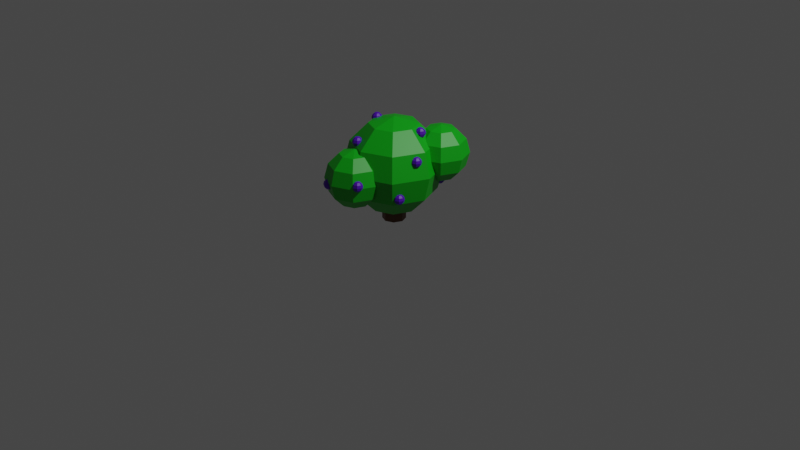 # Source: low_poly_blue_berry_bush_1.blend  (saved by Blender 3.3.6; exported with 4.5.12 LTS)
import bpy
from mathutils import Matrix  # noqa: F401  (used for matrix-valued properties, if any)

bpy.ops.wm.read_factory_settings(use_empty=True)
scene = bpy.context.scene
scene.name = 'Scene'

# ---- collections
col_collection = bpy.data.collections.new('Collection'); scene.collection.children.link(col_collection)

# ---- materials (node trees are filled in below, after node groups)
mat_berry_blue = bpy.data.materials.new('berry blue')
mat_berry_blue.use_transparent_shadow = False
mat_brown_wood = bpy.data.materials.new('Brown/wood')
mat_brown_wood.use_transparent_shadow = False
mat_bush_green = bpy.data.materials.new('Bush green')
mat_bush_green.use_transparent_shadow = False

# ---- material node trees
mat_berry_blue.use_nodes = True; mat_berry_blue.node_tree.nodes.clear()
_N = mat_berry_blue.node_tree.nodes; _L = mat_berry_blue.node_tree.links
n0 = _N.new('ShaderNodeBsdfPrincipled'); n0.name = 'Principled BSDF'; n0.location = (10, 300)
n0.distribution = 'GGX'
n0.subsurface_method = 'RANDOM_WALK_SKIN'
n0.inputs[0].default_value = (0.08381, 0.0, 0.4564, 1.0)
n0.inputs[3].default_value = 1.45
n0.inputs[27].default_value = (0.0, 0.0, 0.0, 1.0)
n0.inputs[28].default_value = 1.0
n1 = _N.new('ShaderNodeOutputMaterial'); n1.name = 'Material Output'; n1.location = (300, 300)
_L.new(n0.outputs[0], n1.inputs[0])
n1.is_active_output = True
mat_brown_wood.use_nodes = True; mat_brown_wood.node_tree.nodes.clear()
_N = mat_brown_wood.node_tree.nodes; _L = mat_brown_wood.node_tree.links
n0 = _N.new('ShaderNodeBsdfPrincipled'); n0.name = 'Principled BSDF'; n0.location = (10, 300)
n0.distribution = 'GGX'
n0.subsurface_method = 'RANDOM_WALK_SKIN'
n0.inputs[0].default_value = (0.09905, 0.02836, 0.001388, 1.0)
n0.inputs[3].default_value = 1.45
n0.inputs[27].default_value = (0.0, 0.0, 0.0, 1.0)
n0.inputs[28].default_value = 1.0
n1 = _N.new('ShaderNodeOutputMaterial'); n1.name = 'Material Output'; n1.location = (300, 300)
_L.new(n0.outputs[0], n1.inputs[0])
n1.is_active_output = True
mat_bush_green.use_nodes = True; mat_bush_green.node_tree.nodes.clear()
_N = mat_bush_green.node_tree.nodes; _L = mat_bush_green.node_tree.links
n0 = _N.new('ShaderNodeBsdfPrincipled'); n0.name = 'Principled BSDF'; n0.location = (10, 300)
n0.distribution = 'GGX'
n0.subsurface_method = 'RANDOM_WALK_SKIN'
n0.inputs[0].default_value = (0.0, 0.4116, 0.004739, 1.0)
n0.inputs[3].default_value = 1.45
n0.inputs[27].default_value = (0.0, 0.0, 0.0, 1.0)
n0.inputs[28].default_value = 1.0
n1 = _N.new('ShaderNodeOutputMaterial'); n1.name = 'Material Output'; n1.location = (300, 300)
_L.new(n0.outputs[0], n1.inputs[0])
n1.is_active_output = True

# ---- world
world_world = bpy.data.worlds.new('World'); scene.world = world_world
world_world.use_nodes = True; world_world.node_tree.nodes.clear()
_N = world_world.node_tree.nodes; _L = world_world.node_tree.links
n0 = _N.new('ShaderNodeOutputWorld'); n0.name = 'World Output'; n0.location = (300, 300)
n1 = _N.new('ShaderNodeBackground'); n1.name = 'Background'; n1.location = (10, 300)
n1.inputs[0].default_value = (0.05088, 0.05088, 0.05088, 1.0)
_L.new(n1.outputs[0], n0.inputs[0])
n0.is_active_output = True
world_world.color = (0.05088, 0.05088, 0.05088)
world_world.use_sun_shadow = False
world_world.sun_shadow_jitter_overblur = 0.0

# ---- cameras
cam_camera = bpy.data.cameras.new('Camera')
cam_camera.clip_end = 100.0
cam_camera.ortho_scale = 7.314

# ---- lights
light_light = bpy.data.lights.new('Light', 'POINT')
light_light.transmission_factor = 0.0
light_light.energy = 1000.0
light_light.shadow_soft_size = 0.1
light_light.shadow_maximum_resolution = 0.006
light_light.use_absolute_resolution = True

# ---- meshes
me_sphere_003 = bpy.data.meshes.new('Sphere.003')
me_sphere_003.from_pydata([(0.3536, 0.3536, 0.866), (0.6124, 0.6124, 0.5), (0.7071, 0.7071, 0.0), (0.6124, 0.6124, -0.5), (0.3536, 0.3536, -0.866), (0.5, 0.0, 0.866), (0.866, 0.0, 0.5), (1.0, 0.0, 0.0), (0.866, 0.0, -0.5), (0.5, 0.0, -0.866), (0.3536, -0.3536, 0.866), (0.6124, -0.6124, 0.5), (0.7071, -0.7071, 0.0), (0.6124, -0.6124, -0.5), (0.3536, -0.3536, -0.866), (0.0, -0.5, 0.866), (0.0, -0.866, 0.5), (0.0, -1.0, 0.0), (0.0, -0.866, -0.5), (0.0, -0.5, -0.866), (0.0, 0.0, 1.0), (-0.3536, -0.3536, 0.866), (-0.6124, -0.6124, 0.5), (-0.7071, -0.7071, 0.0), (-0.6124, -0.6124, -0.5), (-0.3536, -0.3536, -0.866), (0.0, 0.0, -1.0), (-0.5, 0.0, 0.866), (-0.866, 0.0, 0.5), (-1.0, 0.0, 0.0), (-0.866, 0.0, -0.5), (-0.5, 0.0, -0.866), (-0.3536, 0.3536, 0.866), (-0.6124, 0.6124, 0.5), (-0.7071, 0.7071, 0.0), (-0.6124, 0.6124, -0.5), (-0.3536, 0.3536, -0.866), (0.0, 0.5, 0.866), (0.0, 0.866, 0.5), (0.0, 1.0, 0.0), (0.0, 0.866, -0.5), (0.0, 0.5, -0.866), (8.459, 3.46, -9.144), (8.459, 3.46, -0.3547), (10.01, 2.817, -9.144), (10.01, 2.817, -0.3547), (10.66, 1.263, -9.144), (10.66, 1.263, -0.3547), (10.01, -0.2908, -9.144), (10.01, -0.2908, -0.3547), (8.459, -0.9344, -9.144), (8.459, -0.9344, -0.3547), (6.905, -0.2908, -9.144), (6.905, -0.2908, -0.3547), (6.262, 1.263, -9.144), (6.262, 1.263, -0.3547), (6.905, 2.817, -9.144), (6.905, 2.817, -0.3547), (11.7, 4.5, 9.488), (14.06, 6.869, 6.137), (14.93, 7.736, 1.56), (14.06, 6.869, -3.017), (11.7, 4.5, -6.368), (13.04, 1.263, 9.488), (16.39, 1.263, 6.137), (17.61, 1.263, 1.56), (16.39, 1.263, -3.017), (13.04, 1.263, -6.368), (11.7, -1.974, 9.488), (14.06, -4.343, 6.137), (14.93, -5.21, 1.56), (14.06, -4.343, -3.017), (11.7, -1.974, -6.368), (8.459, -3.314, 9.488), (8.459, -6.665, 6.137), (8.459, -7.891, 1.56), (8.459, -6.665, -3.017), (8.459, -3.314, -6.368), (8.459, 1.263, 10.71), (5.222, -1.974, 9.488), (2.853, -4.343, 6.137), (1.986, -5.21, 1.56), (2.853, -4.343, -3.017), (5.222, -1.974, -6.368), (8.459, 1.263, -7.594), (3.882, 1.263, 9.488), (0.531, 1.263, 6.137), (-0.6954, 1.263, 1.56), (0.531, 1.263, -3.017), (3.882, 1.263, -6.368), (5.222, 4.5, 9.488), (2.853, 6.869, 6.137), (1.986, 7.736, 1.56), (2.853, 6.869, -3.017), (5.222, 4.5, -6.368), (8.459, 5.84, 9.488), (8.459, 9.191, 6.137), (8.459, 10.42, 1.56), (8.459, 9.191, -3.017), (8.459, 5.84, -6.368), (5.412, 8.369, 5.966), (5.671, 8.627, 5.6), (5.766, 8.722, 5.1), (5.671, 8.627, 4.6), (5.412, 8.369, 4.234), (5.559, 8.015, 5.966), (5.925, 8.015, 5.6), (6.059, 8.015, 5.1), (5.925, 8.015, 4.6), (5.559, 8.015, 4.234), (5.412, 7.661, 5.966), (5.671, 7.403, 5.6), (5.766, 7.308, 5.1), (5.671, 7.403, 4.6), (5.412, 7.661, 4.234), (5.059, 7.515, 5.966), (5.059, 7.149, 5.6), (5.059, 7.015, 5.1), (5.059, 7.149, 4.6), (5.059, 7.515, 4.234), (5.059, 8.015, 6.1), (4.705, 7.661, 5.966), (4.447, 7.403, 5.6), (4.352, 7.308, 5.1), (4.447, 7.403, 4.6), (4.705, 7.661, 4.234), (5.059, 8.015, 4.1), (4.559, 8.015, 5.966), (4.193, 8.015, 5.6), (4.059, 8.015, 5.1), (4.193, 8.015, 4.6), (4.559, 8.015, 4.234), (4.705, 8.369, 5.966), (4.447, 8.627, 5.6), (4.352, 8.722, 5.1), (4.447, 8.627, 4.6), (4.705, 8.369, 4.234), (5.059, 8.515, 5.966), (5.059, 8.881, 5.6), (5.059, 9.015, 5.1), (5.059, 8.881, 4.6), (5.059, 8.515, 4.234), (6.144, -4.635, 7.678), (6.403, -4.376, 7.312), (6.498, -4.282, 6.812), (6.403, -4.376, 6.312), (6.144, -4.635, 5.946), (6.291, -4.989, 7.678), (6.657, -4.989, 7.312), (6.791, -4.989, 6.812), (6.657, -4.989, 6.312), (6.291, -4.989, 5.946), (6.144, -5.342, 7.678), (6.403, -5.601, 7.312), (6.498, -5.696, 6.812), (6.403, -5.601, 6.312), (6.144, -5.342, 5.946), (5.791, -5.489, 7.678), (5.791, -5.855, 7.312), (5.791, -5.989, 6.812), (5.791, -5.855, 6.312), (5.791, -5.489, 5.946), (5.791, -4.989, 7.812), (5.437, -5.342, 7.678), (5.178, -5.601, 7.312), (5.084, -5.696, 6.812), (5.178, -5.601, 6.312), (5.437, -5.342, 5.946), (5.791, -4.989, 5.812), (5.291, -4.989, 7.678), (4.925, -4.989, 7.312), (4.791, -4.989, 6.812), (4.925, -4.989, 6.312), (5.291, -4.989, 5.946), (5.437, -4.635, 7.678), (5.178, -4.376, 7.312), (5.084, -4.282, 6.812), (5.178, -4.376, 6.312), (5.437, -4.635, 5.946), (5.791, -4.489, 7.678), (5.791, -4.123, 7.312), (5.791, -3.989, 6.812), (5.791, -4.123, 6.312), (5.791, -4.489, 5.946), (4.719, 1.319, 10.3), (4.978, 1.578, 9.932), (5.073, 1.673, 9.432), (4.978, 1.578, 8.932), (4.719, 1.319, 8.566), (4.865, 0.9656, 10.3), (5.232, 0.9656, 9.932), (5.365, 0.9656, 9.432), (5.232, 0.9656, 8.932), (4.865, 0.9656, 8.566), (4.719, 0.6121, 10.3), (4.978, 0.3532, 9.932), (5.073, 0.2585, 9.432), (4.978, 0.3532, 8.932), (4.719, 0.6121, 8.566), (4.365, 0.4656, 10.3), (4.365, 0.09959, 9.932), (4.365, -0.03438, 9.432), (4.365, 0.09959, 8.932), (4.365, 0.4656, 8.566), (4.365, 0.9656, 10.43), (4.012, 0.6121, 10.3), (3.753, 0.3532, 9.932), (3.658, 0.2585, 9.432), (3.753, 0.3532, 8.932), (4.012, 0.6121, 8.566), (4.365, 0.9656, 8.432), (3.865, 0.9656, 10.3), (3.499, 0.9656, 9.932), (3.365, 0.9656, 9.432), (3.499, 0.9656, 8.932), (3.865, 0.9656, 8.566), (4.012, 1.319, 10.3), (3.753, 1.578, 9.932), (3.658, 1.673, 9.432), (3.753, 1.578, 8.932), (4.012, 1.319, 8.566), (4.365, 1.466, 10.3), (4.365, 1.832, 9.932), (4.365, 1.966, 9.432), (4.365, 1.832, 8.932), (4.365, 1.466, 8.566), (16.25, -0.004738, 5.567), (16.51, 0.2541, 5.201), (16.61, 0.3488, 4.701), (16.51, 0.2541, 4.201), (16.25, -0.004738, 3.835), (16.4, -0.3583, 5.567), (16.76, -0.3583, 5.201), (16.9, -0.3583, 4.701), (16.76, -0.3583, 4.201), (16.4, -0.3583, 3.835), (16.25, -0.7118, 5.567), (16.51, -0.9707, 5.201), (16.61, -1.065, 4.701), (16.51, -0.9707, 4.201), (16.25, -0.7118, 3.835), (15.9, -0.8583, 5.567), (15.9, -1.224, 5.201), (15.9, -1.358, 4.701), (15.9, -1.224, 4.201), (15.9, -0.8583, 3.835), (15.9, -0.3583, 5.701), (15.55, -0.7118, 5.567), (15.29, -0.9707, 5.201), (15.19, -1.065, 4.701), (15.29, -0.9707, 4.201), (15.55, -0.7118, 3.835), (15.9, -0.3583, 3.701), (15.4, -0.3583, 5.567), (15.03, -0.3583, 5.201), (14.9, -0.3583, 4.701), (15.03, -0.3583, 4.201), (15.4, -0.3583, 3.835), (15.55, -0.004738, 5.567), (15.29, 0.2541, 5.201), (15.19, 0.3488, 4.701), (15.29, 0.2541, 4.201), (15.55, -0.004738, 3.835), (15.9, 0.1417, 5.567), (15.9, 0.5077, 5.201), (15.9, 0.6417, 4.701), (15.9, 0.5077, 4.201), (15.9, 0.1417, 3.835), (10.98, -9.034, 1.958), (11.24, -8.775, 1.592), (11.34, -8.68, 1.092), (11.24, -8.775, 0.5918), (10.98, -9.034, 0.2257), (11.13, -9.387, 1.958), (11.49, -9.387, 1.592), (11.63, -9.387, 1.092), (11.49, -9.387, 0.5918), (11.13, -9.387, 0.2257), (10.98, -9.741, 1.958), (11.24, -10.0, 1.592), (11.34, -10.09, 1.092), (11.24, -10.0, 0.5918), (10.98, -9.741, 0.2257), (10.63, -9.887, 1.958), (10.63, -10.25, 1.592), (10.63, -10.39, 1.092), (10.63, -10.25, 0.5918), (10.63, -9.887, 0.2257), (10.63, -9.387, 2.092), (10.28, -9.741, 1.958), (10.02, -10.0, 1.592), (9.922, -10.09, 1.092), (10.02, -10.0, 0.5918), (10.28, -9.741, 0.2257), (10.63, -9.387, 0.09175), (10.13, -9.387, 1.958), (9.763, -9.387, 1.592), (9.629, -9.387, 1.092), (9.763, -9.387, 0.5918), (10.13, -9.387, 0.2257), (10.28, -9.034, 1.958), (10.02, -8.775, 1.592), (9.922, -8.68, 1.092), (10.02, -8.775, 0.5918), (10.28, -9.034, 0.2257), (10.63, -8.887, 1.958), (10.63, -8.521, 1.592), (10.63, -8.387, 1.092), (10.63, -8.521, 0.5918), (10.63, -8.887, 0.2257), (14.16, 7.992, -0.5871), (14.42, 8.25, -0.9531), (14.52, 8.345, -1.453), (14.42, 8.25, -1.953), (14.16, 7.992, -2.319), (14.31, 7.638, -0.5871), (14.67, 7.638, -0.9531), (14.81, 7.638, -1.453), (14.67, 7.638, -1.953), (14.31, 7.638, -2.319), (14.16, 7.284, -0.5871), (14.42, 7.026, -0.9531), (14.52, 6.931, -1.453), (14.42, 7.026, -1.953), (14.16, 7.284, -2.319), (13.81, 7.138, -0.5871), (13.81, 6.772, -0.9531), (13.81, 6.638, -1.453), (13.81, 6.772, -1.953), (13.81, 7.138, -2.319), (13.81, 7.638, -0.4531), (13.46, 7.284, -0.5871), (13.2, 7.026, -0.9531), (13.1, 6.931, -1.453), (13.2, 7.026, -1.953), (13.46, 7.284, -2.319), (13.81, 7.638, -2.453), (13.31, 7.638, -0.5871), (12.94, 7.638, -0.9531), (12.81, 7.638, -1.453), (12.94, 7.638, -1.953), (13.31, 7.638, -2.319), (13.46, 7.992, -0.5871), (13.2, 8.25, -0.9531), (13.1, 8.345, -1.453), (13.2, 8.25, -1.953), (13.46, 7.992, -2.319), (13.81, 8.138, -0.5871), (13.81, 8.504, -0.9531), (13.81, 8.638, -1.453), (13.81, 8.504, -1.953), (13.81, 8.138, -2.319), (15.53, 12.38, 4.901), (15.79, 12.64, 4.535), (15.88, 12.74, 4.035), (15.79, 12.64, 3.535), (15.53, 12.38, 3.169), (15.67, 12.03, 4.901), (16.04, 12.03, 4.535), (16.17, 12.03, 4.035), (16.04, 12.03, 3.535), (15.67, 12.03, 3.169), (15.53, 11.67, 4.901), (15.79, 11.42, 4.535), (15.88, 11.32, 4.035), (15.79, 11.42, 3.535), (15.53, 11.67, 3.169), (15.17, 11.53, 4.901), (15.17, 11.16, 4.535), (15.17, 11.03, 4.035), (15.17, 11.16, 3.535), (15.17, 11.53, 3.169), (15.17, 12.03, 5.035), (14.82, 11.67, 4.901), (14.56, 11.42, 4.535), (14.47, 11.32, 4.035), (14.56, 11.42, 3.535), (14.82, 11.67, 3.169), (15.17, 12.03, 3.035), (14.67, 12.03, 4.901), (14.31, 12.03, 4.535), (14.17, 12.03, 4.035), (14.31, 12.03, 3.535), (14.67, 12.03, 3.169), (14.82, 12.38, 4.901), (14.56, 12.64, 4.535), (14.47, 12.74, 4.035), (14.56, 12.64, 3.535), (14.82, 12.38, 3.169), (15.17, 12.53, 4.901), (15.17, 12.89, 4.535), (15.17, 13.03, 4.035), (15.17, 12.89, 3.535), (15.17, 12.53, 3.169), (13.77, 3.337, 9.426), (14.03, 3.596, 9.06), (14.13, 3.691, 8.56), (14.03, 3.596, 8.06), (13.77, 3.337, 7.694), (13.92, 2.984, 9.426), (14.29, 2.984, 9.06), (14.42, 2.984, 8.56), (14.29, 2.984, 8.06), (13.92, 2.984, 7.694), (13.77, 2.63, 9.426), (14.03, 2.371, 9.06), (14.13, 2.277, 8.56), (14.03, 2.371, 8.06), (13.77, 2.63, 7.694), (13.42, 2.484, 9.426), (13.42, 2.118, 9.06), (13.42, 1.984, 8.56), (13.42, 2.118, 8.06), (13.42, 2.484, 7.694), (13.42, 2.984, 9.56), (13.07, 2.63, 9.426), (12.81, 2.371, 9.06), (12.71, 2.277, 8.56), (12.81, 2.371, 8.06), (13.07, 2.63, 7.694), (13.42, 2.984, 7.56), (12.92, 2.984, 9.426), (12.55, 2.984, 9.06), (12.42, 2.984, 8.56), (12.55, 2.984, 8.06), (12.92, 2.984, 7.694), (13.07, 3.337, 9.426), (12.81, 3.596, 9.06), (12.71, 3.691, 8.56), (12.81, 3.596, 8.06), (13.07, 3.337, 7.694), (13.42, 3.484, 9.426), (13.42, 3.85, 9.06), (13.42, 3.984, 8.56), (13.42, 3.85, 8.06), (13.42, 3.484, 7.694), (4.677, -8.421, -4.103), (3.27, -9.827, -2.113), (2.755, -10.34, 0.604), (3.27, -9.827, 3.321), (4.677, -8.421, 5.311), (3.881, -6.499, -4.103), (1.891, -6.499, -2.113), (1.163, -6.499, 0.604), (1.891, -6.499, 3.321), (3.881, -6.499, 5.311), (4.677, -4.578, -4.103), (3.27, -3.171, -2.113), (2.755, -2.656, 0.604), (3.27, -3.171, 3.321), (4.677, -4.578, 5.311), (6.598, -3.782, -4.103), (6.598, -1.793, -2.113), (6.598, -1.065, 0.604), (6.598, -1.793, 3.321), (6.598, -3.782, 5.311), (6.598, -6.499, -4.831), (8.519, -4.578, -4.103), (9.926, -3.171, -2.113), (10.44, -2.656, 0.604), (9.926, -3.171, 3.321), (8.519, -4.578, 5.311), (6.598, -6.499, 6.039), (9.315, -6.499, -4.103), (11.3, -6.499, -2.113), (12.03, -6.499, 0.604), (11.3, -6.499, 3.321), (9.315, -6.499, 5.311), (8.519, -8.421, -4.103), (9.926, -9.827, -2.113), (10.44, -10.34, 0.604), (9.926, -9.827, 3.321), (8.519, -8.421, 5.311), (6.598, -9.217, -4.103), (6.598, -11.21, -2.113), (6.598, -11.93, 0.604), (6.598, -11.21, 3.321), (6.598, -9.217, 5.311), (12.41, 5.397, -0.6039), (11.05, 4.033, 1.325), (10.55, 3.533, 3.96), (11.05, 4.033, 6.595), (12.41, 5.397, 8.523), (11.64, 7.26, -0.6039), (9.711, 7.26, 1.325), (9.005, 7.26, 3.96), (9.711, 7.26, 6.595), (11.64, 7.26, 8.523), (12.41, 9.123, -0.6039), (11.05, 10.49, 1.325), (10.55, 10.99, 3.96), (11.05, 10.49, 6.595), (12.41, 9.123, 8.523), (14.27, 9.895, -0.6039), (14.27, 11.82, 1.325), (14.27, 12.53, 3.96), (14.27, 11.82, 6.595), (14.27, 9.895, 8.523), (14.27, 7.26, -1.31), (16.14, 9.123, -0.6039), (17.5, 10.49, 1.325), (18.0, 10.99, 3.96), (17.5, 10.49, 6.595), (16.14, 9.123, 8.523), (14.27, 7.26, 9.229), (16.91, 7.26, -0.6039), (18.84, 7.26, 1.325), (19.54, 7.26, 3.96), (18.84, 7.26, 6.595), (16.91, 7.26, 8.523), (16.14, 5.397, -0.6039), (17.5, 4.033, 1.325), (18.0, 3.533, 3.96), (17.5, 4.033, 6.595), (16.14, 5.397, 8.523), (14.27, 4.625, -0.6039), (14.27, 2.696, 1.325), (14.27, 1.99, 3.96), (14.27, 2.696, 6.595), (14.27, 4.625, 8.523), (-0.5557, 3.568, -4.378), (-1.692, 2.431, -2.771), (-2.108, 2.015, -0.5759), (-1.692, 2.431, 1.619), (-0.5557, 3.568, 3.226), (-1.199, 5.12, -4.378), (-2.805, 5.12, -2.771), (-3.394, 5.12, -0.5759), (-2.805, 5.12, 1.619), (-1.199, 5.12, 3.226), (-0.5557, 6.672, -4.378), (-1.692, 7.808, -2.771), (-2.108, 8.224, -0.5759), (-1.692, 7.808, 1.619), (-0.5557, 6.672, 3.226), (0.9964, 7.315, -4.378), (0.9964, 8.922, -2.771), (0.9964, 9.51, -0.5759), (0.9964, 8.922, 1.619), (0.9964, 7.315, 3.226), (0.9964, 5.12, -4.966), (2.549, 6.672, -4.378), (3.685, 7.808, -2.771), (4.101, 8.224, -0.5759), (3.685, 7.808, 1.619), (2.549, 6.672, 3.226), (0.9964, 5.12, 3.814), (3.191, 5.12, -4.378), (4.798, 5.12, -2.771), (5.386, 5.12, -0.5759), (4.798, 5.12, 1.619), (3.191, 5.12, 3.226), (2.549, 3.568, -4.378), (3.685, 2.431, -2.771), (4.101, 2.015, -0.5759), (3.685, 2.431, 1.619), (2.549, 3.568, 3.226), (0.9964, 2.925, -4.378), (0.9964, 1.318, -2.771), (0.9964, 0.7297, -0.5759), (0.9964, 1.318, 1.619), (0.9964, 2.925, 3.226), (-0.2807, 8.942, -1.069), (-0.02184, 9.201, -1.435), (0.07289, 9.295, -1.935), (-0.02184, 9.201, -2.435), (-0.2807, 8.942, -2.801), (-0.1342, 8.588, -1.069), (0.2318, 8.588, -1.435), (0.3658, 8.588, -1.935), (0.2318, 8.588, -2.435), (-0.1342, 8.588, -2.801), (-0.2807, 8.235, -1.069), (-0.02184, 7.976, -1.435), (0.07289, 7.881, -1.935), (-0.02184, 7.976, -2.435), (-0.2807, 8.235, -2.801), (-0.6342, 8.088, -1.069), (-0.6342, 7.722, -1.435), (-0.6342, 7.588, -1.935), (-0.6342, 7.722, -2.435), (-0.6342, 8.088, -2.801), (-0.6342, 8.588, -0.935), (-0.9878, 8.235, -1.069), (-1.247, 7.976, -1.435), (-1.341, 7.881, -1.935), (-1.247, 7.976, -2.435), (-0.9878, 8.235, -2.801), (-0.6342, 8.588, -2.935), (-1.134, 8.588, -1.069), (-1.5, 8.588, -1.435), (-1.634, 8.588, -1.935), (-1.5, 8.588, -2.435), (-1.134, 8.588, -2.801), (-0.9878, 8.942, -1.069), (-1.247, 9.201, -1.435), (-1.341, 9.295, -1.935), (-1.247, 9.201, -2.435), (-0.9878, 8.942, -2.801), (-0.6342, 9.088, -1.069), (-0.6342, 9.454, -1.435), (-0.6342, 9.588, -1.935), (-0.6342, 9.454, -2.435), (-0.6342, 9.088, -2.801), (4.749, -10.3, 0.81), (5.007, -10.04, 0.444), (5.102, -9.946, -0.05598), (5.007, -10.04, -0.556), (4.749, -10.3, -0.922), (4.895, -10.65, 0.81), (5.261, -10.65, 0.444), (5.395, -10.65, -0.05598), (5.261, -10.65, -0.556), (4.895, -10.65, -0.922), (4.749, -11.01, 0.81), (5.007, -11.27, 0.444), (5.102, -11.36, -0.05598), (5.007, -11.27, -0.556), (4.749, -11.01, -0.922), (4.395, -11.15, 0.81), (4.395, -11.52, 0.444), (4.395, -11.65, -0.05598), (4.395, -11.52, -0.556), (4.395, -11.15, -0.922), (4.395, -10.65, 0.944), (4.041, -11.01, 0.81), (3.783, -11.27, 0.444), (3.688, -11.36, -0.05598), (3.783, -11.27, -0.556), (4.041, -11.01, -0.922), (4.395, -10.65, -1.056), (3.895, -10.65, 0.81), (3.529, -10.65, 0.444), (3.395, -10.65, -0.05598), (3.529, -10.65, -0.556), (3.895, -10.65, -0.922), (4.041, -10.3, 0.81), (3.783, -10.04, 0.444), (3.688, -9.946, -0.05598), (3.783, -10.04, -0.556), (4.041, -10.3, -0.922), (4.395, -10.15, 0.81), (4.395, -9.787, 0.444), (4.395, -9.653, -0.05598), (4.395, -9.787, -0.556), (4.395, -10.15, -0.922), (15.22, -3.127, -0.9206), (15.48, -2.868, -1.287), (15.57, -2.774, -1.787), (15.48, -2.868, -2.287), (15.22, -3.127, -2.653), (15.37, -3.481, -0.9206), (15.73, -3.481, -1.287), (15.87, -3.481, -1.787), (15.73, -3.481, -2.287), (15.37, -3.481, -2.653), (15.22, -3.834, -0.9206), (15.48, -4.093, -1.287), (15.57, -4.188, -1.787), (15.48, -4.093, -2.287), (15.22, -3.834, -2.653), (14.87, -3.981, -0.9206), (14.87, -4.347, -1.287), (14.87, -4.481, -1.787), (14.87, -4.347, -2.287), (14.87, -3.981, -2.653), (14.87, -3.481, -0.7866), (14.51, -3.834, -0.9206), (14.26, -4.093, -1.287), (14.16, -4.188, -1.787), (14.26, -4.093, -2.287), (14.51, -3.834, -2.653), (14.87, -3.481, -2.787), (14.37, -3.481, -0.9206), (14.0, -3.481, -1.287), (13.87, -3.481, -1.787), (14.0, -3.481, -2.287), (14.37, -3.481, -2.653), (14.51, -3.127, -0.9206), (14.26, -2.868, -1.287), (14.16, -2.774, -1.787), (14.26, -2.868, -2.287), (14.51, -3.127, -2.653), (14.87, -2.981, -0.9206), (14.87, -2.615, -1.287), (14.87, -2.481, -1.787), (14.87, -2.615, -2.287), (14.87, -2.981, -2.653)], [], [(41, 40, 3, 4), (39, 38, 1, 2), (37, 20, 0), (26, 41, 4), (40, 39, 2, 3), (38, 37, 0, 1), (26, 4, 9), (3, 2, 7, 8), (1, 0, 5, 6), (4, 3, 8, 9), (2, 1, 6, 7), (0, 20, 5), (26, 9, 14), (8, 7, 12, 13), (6, 5, 10, 11), (9, 8, 13, 14), (7, 6, 11, 12), (5, 20, 10), (26, 14, 19), (13, 12, 17, 18), (11, 10, 15, 16), (14, 13, 18, 19), (12, 11, 16, 17), (10, 20, 15), (18, 17, 23, 24), (16, 15, 21, 22), (19, 18, 24, 25), (17, 16, 22, 23), (15, 20, 21), (26, 19, 25), (22, 21, 27, 28), (25, 24, 30, 31), (23, 22, 28, 29), (21, 20, 27), (26, 25, 31), (24, 23, 29, 30), (31, 30, 35, 36), (29, 28, 33, 34), (27, 20, 32), (26, 31, 36), (30, 29, 34, 35), (28, 27, 32, 33), (36, 35, 40, 41), (34, 33, 38, 39), (32, 20, 37), (26, 36, 41), (35, 34, 39, 40), (33, 32, 37, 38), (42, 43, 45, 44), (44, 45, 47, 46), (46, 47, 49, 48), (48, 49, 51, 50), (50, 51, 53, 52), (52, 53, 55, 54), (45, 43, 57, 55, 53, 51, 49, 47), (54, 55, 57, 56), (56, 57, 43, 42), (42, 44, 46, 48, 50, 52, 54, 56), (99, 98, 61, 62), (97, 96, 59, 60), (95, 78, 58), (84, 99, 62), (98, 97, 60, 61), (96, 95, 58, 59), (84, 62, 67), (61, 60, 65, 66), (59, 58, 63, 64), (62, 61, 66, 67), (60, 59, 64, 65), (58, 78, 63), (84, 67, 72), (66, 65, 70, 71), (64, 63, 68, 69), (67, 66, 71, 72), (65, 64, 69, 70), (63, 78, 68), (84, 72, 77), (71, 70, 75, 76), (69, 68, 73, 74), (72, 71, 76, 77), (70, 69, 74, 75), (68, 78, 73), (76, 75, 81, 82), (74, 73, 79, 80), (77, 76, 82, 83), (75, 74, 80, 81), (73, 78, 79), (84, 77, 83), (80, 79, 85, 86), (83, 82, 88, 89), (81, 80, 86, 87), (79, 78, 85), (84, 83, 89), (82, 81, 87, 88), (89, 88, 93, 94), (87, 86, 91, 92), (85, 78, 90), (84, 89, 94), (88, 87, 92, 93), (86, 85, 90, 91), (94, 93, 98, 99), (92, 91, 96, 97), (90, 78, 95), (84, 94, 99), (93, 92, 97, 98), (91, 90, 95, 96), (141, 140, 103, 104), (139, 138, 101, 102), (137, 120, 100), (126, 141, 104), (140, 139, 102, 103), (138, 137, 100, 101), (126, 104, 109), (103, 102, 107, 108), (101, 100, 105, 106), (104, 103, 108, 109), (102, 101, 106, 107), (100, 120, 105), (126, 109, 114), (108, 107, 112, 113), (106, 105, 110, 111), (109, 108, 113, 114), (107, 106, 111, 112), (105, 120, 110), (126, 114, 119), (113, 112, 117, 118), (111, 110, 115, 116), (114, 113, 118, 119), (112, 111, 116, 117), (110, 120, 115), (118, 117, 123, 124), (116, 115, 121, 122), (119, 118, 124, 125), (117, 116, 122, 123), (115, 120, 121), (126, 119, 125), (122, 121, 127, 128), (125, 124, 130, 131), (123, 122, 128, 129), (121, 120, 127), (126, 125, 131), (124, 123, 129, 130), (131, 130, 135, 136), (129, 128, 133, 134), (127, 120, 132), (126, 131, 136), (130, 129, 134, 135), (128, 127, 132, 133), (136, 135, 140, 141), (134, 133, 138, 139), (132, 120, 137), (126, 136, 141), (135, 134, 139, 140), (133, 132, 137, 138), (183, 182, 145, 146), (181, 180, 143, 144), (179, 162, 142), (168, 183, 146), (182, 181, 144, 145), (180, 179, 142, 143), (168, 146, 151), (145, 144, 149, 150), (143, 142, 147, 148), (146, 145, 150, 151), (144, 143, 148, 149), (142, 162, 147), (168, 151, 156), (150, 149, 154, 155), (148, 147, 152, 153), (151, 150, 155, 156), (149, 148, 153, 154), (147, 162, 152), (168, 156, 161), (155, 154, 159, 160), (153, 152, 157, 158), (156, 155, 160, 161), (154, 153, 158, 159), (152, 162, 157), (160, 159, 165, 166), (158, 157, 163, 164), (161, 160, 166, 167), (159, 158, 164, 165), (157, 162, 163), (168, 161, 167), (164, 163, 169, 170), (167, 166, 172, 173), (165, 164, 170, 171), (163, 162, 169), (168, 167, 173), (166, 165, 171, 172), (173, 172, 177, 178), (171, 170, 175, 176), (169, 162, 174), (168, 173, 178), (172, 171, 176, 177), (170, 169, 174, 175), (178, 177, 182, 183), (176, 175, 180, 181), (174, 162, 179), (168, 178, 183), (177, 176, 181, 182), (175, 174, 179, 180), (225, 224, 187, 188), (223, 222, 185, 186), (221, 204, 184), (210, 225, 188), (224, 223, 186, 187), (222, 221, 184, 185), (210, 188, 193), (187, 186, 191, 192), (185, 184, 189, 190), (188, 187, 192, 193), (186, 185, 190, 191), (184, 204, 189), (210, 193, 198), (192, 191, 196, 197), (190, 189, 194, 195), (193, 192, 197, 198), (191, 190, 195, 196), (189, 204, 194), (210, 198, 203), (197, 196, 201, 202), (195, 194, 199, 200), (198, 197, 202, 203), (196, 195, 200, 201), (194, 204, 199), (202, 201, 207, 208), (200, 199, 205, 206), (203, 202, 208, 209), (201, 200, 206, 207), (199, 204, 205), (210, 203, 209), (206, 205, 211, 212), (209, 208, 214, 215), (207, 206, 212, 213), (205, 204, 211), (210, 209, 215), (208, 207, 213, 214), (215, 214, 219, 220), (213, 212, 217, 218), (211, 204, 216), (210, 215, 220), (214, 213, 218, 219), (212, 211, 216, 217), (220, 219, 224, 225), (218, 217, 222, 223), (216, 204, 221), (210, 220, 225), (219, 218, 223, 224), (217, 216, 221, 222), (267, 266, 229, 230), (265, 264, 227, 228), (263, 246, 226), (252, 267, 230), (266, 265, 228, 229), (264, 263, 226, 227), (252, 230, 235), (229, 228, 233, 234), (227, 226, 231, 232), (230, 229, 234, 235), (228, 227, 232, 233), (226, 246, 231), (252, 235, 240), (234, 233, 238, 239), (232, 231, 236, 237), (235, 234, 239, 240), (233, 232, 237, 238), (231, 246, 236), (252, 240, 245), (239, 238, 243, 244), (237, 236, 241, 242), (240, 239, 244, 245), (238, 237, 242, 243), (236, 246, 241), (244, 243, 249, 250), (242, 241, 247, 248), (245, 244, 250, 251), (243, 242, 248, 249), (241, 246, 247), (252, 245, 251), (248, 247, 253, 254), (251, 250, 256, 257), (249, 248, 254, 255), (247, 246, 253), (252, 251, 257), (250, 249, 255, 256), (257, 256, 261, 262), (255, 254, 259, 260), (253, 246, 258), (252, 257, 262), (256, 255, 260, 261), (254, 253, 258, 259), (262, 261, 266, 267), (260, 259, 264, 265), (258, 246, 263), (252, 262, 267), (261, 260, 265, 266), (259, 258, 263, 264), (309, 308, 271, 272), (307, 306, 269, 270), (305, 288, 268), (294, 309, 272), (308, 307, 270, 271), (306, 305, 268, 269), (294, 272, 277), (271, 270, 275, 276), (269, 268, 273, 274), (272, 271, 276, 277), (270, 269, 274, 275), (268, 288, 273), (294, 277, 282), (276, 275, 280, 281), (274, 273, 278, 279), (277, 276, 281, 282), (275, 274, 279, 280), (273, 288, 278), (294, 282, 287), (281, 280, 285, 286), (279, 278, 283, 284), (282, 281, 286, 287), (280, 279, 284, 285), (278, 288, 283), (286, 285, 291, 292), (284, 283, 289, 290), (287, 286, 292, 293), (285, 284, 290, 291), (283, 288, 289), (294, 287, 293), (290, 289, 295, 296), (293, 292, 298, 299), (291, 290, 296, 297), (289, 288, 295), (294, 293, 299), (292, 291, 297, 298), (299, 298, 303, 304), (297, 296, 301, 302), (295, 288, 300), (294, 299, 304), (298, 297, 302, 303), (296, 295, 300, 301), (304, 303, 308, 309), (302, 301, 306, 307), (300, 288, 305), (294, 304, 309), (303, 302, 307, 308), (301, 300, 305, 306), (351, 350, 313, 314), (349, 348, 311, 312), (347, 330, 310), (336, 351, 314), (350, 349, 312, 313), (348, 347, 310, 311), (336, 314, 319), (313, 312, 317, 318), (311, 310, 315, 316), (314, 313, 318, 319), (312, 311, 316, 317), (310, 330, 315), (336, 319, 324), (318, 317, 322, 323), (316, 315, 320, 321), (319, 318, 323, 324), (317, 316, 321, 322), (315, 330, 320), (336, 324, 329), (323, 322, 327, 328), (321, 320, 325, 326), (324, 323, 328, 329), (322, 321, 326, 327), (320, 330, 325), (328, 327, 333, 334), (326, 325, 331, 332), (329, 328, 334, 335), (327, 326, 332, 333), (325, 330, 331), (336, 329, 335), (332, 331, 337, 338), (335, 334, 340, 341), (333, 332, 338, 339), (331, 330, 337), (336, 335, 341), (334, 333, 339, 340), (341, 340, 345, 346), (339, 338, 343, 344), (337, 330, 342), (336, 341, 346), (340, 339, 344, 345), (338, 337, 342, 343), (346, 345, 350, 351), (344, 343, 348, 349), (342, 330, 347), (336, 346, 351), (345, 344, 349, 350), (343, 342, 347, 348), (393, 392, 355, 356), (391, 390, 353, 354), (389, 372, 352), (378, 393, 356), (392, 391, 354, 355), (390, 389, 352, 353), (378, 356, 361), (355, 354, 359, 360), (353, 352, 357, 358), (356, 355, 360, 361), (354, 353, 358, 359), (352, 372, 357), (378, 361, 366), (360, 359, 364, 365), (358, 357, 362, 363), (361, 360, 365, 366), (359, 358, 363, 364), (357, 372, 362), (378, 366, 371), (365, 364, 369, 370), (363, 362, 367, 368), (366, 365, 370, 371), (364, 363, 368, 369), (362, 372, 367), (370, 369, 375, 376), (368, 367, 373, 374), (371, 370, 376, 377), (369, 368, 374, 375), (367, 372, 373), (378, 371, 377), (374, 373, 379, 380), (377, 376, 382, 383), (375, 374, 380, 381), (373, 372, 379), (378, 377, 383), (376, 375, 381, 382), (383, 382, 387, 388), (381, 380, 385, 386), (379, 372, 384), (378, 383, 388), (382, 381, 386, 387), (380, 379, 384, 385), (388, 387, 392, 393), (386, 385, 390, 391), (384, 372, 389), (378, 388, 393), (387, 386, 391, 392), (385, 384, 389, 390), (435, 434, 397, 398), (433, 432, 395, 396), (431, 414, 394), (420, 435, 398), (434, 433, 396, 397), (432, 431, 394, 395), (420, 398, 403), (397, 396, 401, 402), (395, 394, 399, 400), (398, 397, 402, 403), (396, 395, 400, 401), (394, 414, 399), (420, 403, 408), (402, 401, 406, 407), (400, 399, 404, 405), (403, 402, 407, 408), (401, 400, 405, 406), (399, 414, 404), (420, 408, 413), (407, 406, 411, 412), (405, 404, 409, 410), (408, 407, 412, 413), (406, 405, 410, 411), (404, 414, 409), (412, 411, 417, 418), (410, 409, 415, 416), (413, 412, 418, 419), (411, 410, 416, 417), (409, 414, 415), (420, 413, 419), (416, 415, 421, 422), (419, 418, 424, 425), (417, 416, 422, 423), (415, 414, 421), (420, 419, 425), (418, 417, 423, 424), (425, 424, 429, 430), (423, 422, 427, 428), (421, 414, 426), (420, 425, 430), (424, 423, 428, 429), (422, 421, 426, 427), (430, 429, 434, 435), (428, 427, 432, 433), (426, 414, 431), (420, 430, 435), (429, 428, 433, 434), (427, 426, 431, 432), (477, 476, 439, 440), (475, 474, 437, 438), (473, 456, 436), (462, 477, 440), (476, 475, 438, 439), (474, 473, 436, 437), (440, 439, 444, 445), (438, 437, 442, 443), (436, 456, 441), (462, 440, 445), (439, 438, 443, 444), (437, 436, 441, 442), (443, 442, 447, 448), (441, 456, 446), (462, 445, 450), (444, 443, 448, 449), (442, 441, 446, 447), (445, 444, 449, 450), (446, 456, 451), (462, 450, 455), (449, 448, 453, 454), (447, 446, 451, 452), (450, 449, 454, 455), (448, 447, 452, 453), (462, 455, 461), (454, 453, 459, 460), (452, 451, 457, 458), (455, 454, 460, 461), (453, 452, 458, 459), (451, 456, 457), (462, 461, 467), (460, 459, 465, 466), (458, 457, 463, 464), (461, 460, 466, 467), (459, 458, 464, 465), (457, 456, 463), (462, 467, 472), (466, 465, 470, 471), (464, 463, 468, 469), (467, 466, 471, 472), (465, 464, 469, 470), (463, 456, 468), (471, 470, 475, 476), (469, 468, 473, 474), (472, 471, 476, 477), (470, 469, 474, 475), (468, 456, 473), (462, 472, 477), (519, 518, 481, 482), (517, 516, 479, 480), (515, 498, 478), (504, 519, 482), (518, 517, 480, 481), (516, 515, 478, 479), (482, 481, 486, 487), (480, 479, 484, 485), (478, 498, 483), (504, 482, 487), (481, 480, 485, 486), (479, 478, 483, 484), (485, 484, 489, 490), (483, 498, 488), (504, 487, 492), (486, 485, 490, 491), (484, 483, 488, 489), (487, 486, 491, 492), (488, 498, 493), (504, 492, 497), (491, 490, 495, 496), (489, 488, 493, 494), (492, 491, 496, 497), (490, 489, 494, 495), (504, 497, 503), (496, 495, 501, 502), (494, 493, 499, 500), (497, 496, 502, 503), (495, 494, 500, 501), (493, 498, 499), (504, 503, 509), (502, 501, 507, 508), (500, 499, 505, 506), (503, 502, 508, 509), (501, 500, 506, 507), (499, 498, 505), (504, 509, 514), (508, 507, 512, 513), (506, 505, 510, 511), (509, 508, 513, 514), (507, 506, 511, 512), (505, 498, 510), (513, 512, 517, 518), (511, 510, 515, 516), (514, 513, 518, 519), (512, 511, 516, 517), (510, 498, 515), (504, 514, 519), (561, 560, 523, 524), (559, 558, 521, 522), (557, 540, 520), (546, 561, 524), (560, 559, 522, 523), (558, 557, 520, 521), (524, 523, 528, 529), (522, 521, 526, 527), (520, 540, 525), (546, 524, 529), (523, 522, 527, 528), (521, 520, 525, 526), (527, 526, 531, 532), (525, 540, 530), (546, 529, 534), (528, 527, 532, 533), (526, 525, 530, 531), (529, 528, 533, 534), (530, 540, 535), (546, 534, 539), (533, 532, 537, 538), (531, 530, 535, 536), (534, 533, 538, 539), (532, 531, 536, 537), (546, 539, 545), (538, 537, 543, 544), (536, 535, 541, 542), (539, 538, 544, 545), (537, 536, 542, 543), (535, 540, 541), (546, 545, 551), (544, 543, 549, 550), (542, 541, 547, 548), (545, 544, 550, 551), (543, 542, 548, 549), (541, 540, 547), (546, 551, 556), (550, 549, 554, 555), (548, 547, 552, 553), (551, 550, 555, 556), (549, 548, 553, 554), (547, 540, 552), (555, 554, 559, 560), (553, 552, 557, 558), (556, 555, 560, 561), (554, 553, 558, 559), (552, 540, 557), (546, 556, 561), (603, 602, 565, 566), (601, 600, 563, 564), (599, 582, 562), (588, 603, 566), (602, 601, 564, 565), (600, 599, 562, 563), (588, 566, 571), (565, 564, 569, 570), (563, 562, 567, 568), (566, 565, 570, 571), (564, 563, 568, 569), (562, 582, 567), (588, 571, 576), (570, 569, 574, 575), (568, 567, 572, 573), (571, 570, 575, 576), (569, 568, 573, 574), (567, 582, 572), (588, 576, 581), (575, 574, 579, 580), (573, 572, 577, 578), (576, 575, 580, 581), (574, 573, 578, 579), (572, 582, 577), (580, 579, 585, 586), (578, 577, 583, 584), (581, 580, 586, 587), (579, 578, 584, 585), (577, 582, 583), (588, 581, 587), (584, 583, 589, 590), (587, 586, 592, 593), (585, 584, 590, 591), (583, 582, 589), (588, 587, 593), (586, 585, 591, 592), (593, 592, 597, 598), (591, 590, 595, 596), (589, 582, 594), (588, 593, 598), (592, 591, 596, 597), (590, 589, 594, 595), (598, 597, 602, 603), (596, 595, 600, 601), (594, 582, 599), (588, 598, 603), (597, 596, 601, 602), (595, 594, 599, 600), (645, 644, 607, 608), (643, 642, 605, 606), (641, 624, 604), (630, 645, 608), (644, 643, 606, 607), (642, 641, 604, 605), (630, 608, 613), (607, 606, 611, 612), (605, 604, 609, 610), (608, 607, 612, 613), (606, 605, 610, 611), (604, 624, 609), (630, 613, 618), (612, 611, 616, 617), (610, 609, 614, 615), (613, 612, 617, 618), (611, 610, 615, 616), (609, 624, 614), (630, 618, 623), (617, 616, 621, 622), (615, 614, 619, 620), (618, 617, 622, 623), (616, 615, 620, 621), (614, 624, 619), (622, 621, 627, 628), (620, 619, 625, 626), (623, 622, 628, 629), (621, 620, 626, 627), (619, 624, 625), (630, 623, 629), (626, 625, 631, 632), (629, 628, 634, 635), (627, 626, 632, 633), (625, 624, 631), (630, 629, 635), (628, 627, 633, 634), (635, 634, 639, 640), (633, 632, 637, 638), (631, 624, 636), (630, 635, 640), (634, 633, 638, 639), (632, 631, 636, 637), (640, 639, 644, 645), (638, 637, 642, 643), (636, 624, 641), (630, 640, 645), (639, 638, 643, 644), (637, 636, 641, 642), (687, 686, 649, 650), (685, 684, 647, 648), (683, 666, 646), (672, 687, 650), (686, 685, 648, 649), (684, 683, 646, 647), (672, 650, 655), (649, 648, 653, 654), (647, 646, 651, 652), (650, 649, 654, 655), (648, 647, 652, 653), (646, 666, 651), (672, 655, 660), (654, 653, 658, 659), (652, 651, 656, 657), (655, 654, 659, 660), (653, 652, 657, 658), (651, 666, 656), (672, 660, 665), (659, 658, 663, 664), (657, 656, 661, 662), (660, 659, 664, 665), (658, 657, 662, 663), (656, 666, 661), (664, 663, 669, 670), (662, 661, 667, 668), (665, 664, 670, 671), (663, 662, 668, 669), (661, 666, 667), (672, 665, 671), (668, 667, 673, 674), (671, 670, 676, 677), (669, 668, 674, 675), (667, 666, 673), (672, 671, 677), (670, 669, 675, 676), (677, 676, 681, 682), (675, 674, 679, 680), (673, 666, 678), (672, 677, 682), (676, 675, 680, 681), (674, 673, 678, 679), (682, 681, 686, 687), (680, 679, 684, 685), (678, 666, 683), (672, 682, 687), (681, 680, 685, 686), (679, 678, 683, 684)])
me_sphere_003.polygons.foreach_set('material_index', [0, 0, 0, 0, 0, 0, 0, 0, 0, 0, 0, 0, 0, 0, 0, 0, 0, 0, 0, 0, 0, 0, 0, 0, 0, 0, 0, 0, 0, 0, 0, 0, 0, 0, 0, 0, 0, 0, 0, 0, 0, 0, 0, 0, 0, 0, 0, 0, 1, 1, 1, 1, 1, 1, 1, 1, 1, 1, 2, 2, 2, 2, 2, 2, 2, 2, 2, 2, 2, 2, 2, 2, 2, 2, 2, 2, 2, 2, 2, 2, 2, 2, 2, 2, 2, 2, 2, 2, 2, 2, 2, 2, 2, 2, 2, 2, 2, 2, 2, 2, 2, 2, 2, 2, 2, 2, 0, 0, 0, 0, 0, 0, 0, 0, 0, 0, 0, 0, 0, 0, 0, 0, 0, 0, 0, 0, 0, 0, 0, 0, 0, 0, 0, 0, 0, 0, 0, 0, 0, 0, 0, 0, 0, 0, 0, 0, 0, 0, 0, 0, 0, 0, 0, 0, 0, 0, 0, 0, 0, 0, 0, 0, 0, 0, 0, 0, 0, 0, 0, 0, 0, 0, 0, 0, 0, 0, 0, 0, 0, 0, 0, 0, 0, 0, 0, 0, 0, 0, 0, 0, 0, 0, 0, 0, 0, 0, 0, 0, 0, 0, 0, 0, 0, 0, 0, 0, 0, 0, 0, 0, 0, 0, 0, 0, 0, 0, 0, 0, 0, 0, 0, 0, 0, 0, 0, 0, 0, 0, 0, 0, 0, 0, 0, 0, 0, 0, 0, 0, 0, 0, 0, 0, 0, 0, 0, 0, 0, 0, 0, 0, 0, 0, 0, 0, 0, 0, 0, 0, 0, 0, 0, 0, 0, 0, 0, 0, 0, 0, 0, 0, 0, 0, 0, 0, 0, 0, 0, 0, 0, 0, 0, 0, 0, 0, 0, 0, 0, 0, 0, 0, 0, 0, 0, 0, 0, 0, 0, 0, 0, 0, 0, 0, 0, 0, 0, 0, 0, 0, 0, 0, 0, 0, 0, 0, 0, 0, 0, 0, 0, 0, 0, 0, 0, 0, 0, 0, 0, 0, 0, 0, 0, 0, 0, 0, 0, 0, 0, 0, 0, 0, 0, 0, 0, 0, 0, 0, 0, 0, 0, 0, 0, 0, 0, 0, 0, 0, 0, 0, 0, 0, 0, 0, 0, 0, 0, 0, 0, 0, 0, 0, 0, 0, 0, 0, 0, 0, 0, 0, 0, 0, 0, 0, 0, 0, 0, 0, 0, 0, 0, 0, 0, 0, 0, 0, 0, 0, 0, 0, 0, 0, 0, 0, 0, 0, 0, 0, 0, 0, 0, 0, 0, 0, 0, 0, 0, 0, 0, 0, 0, 0, 0, 0, 0, 0, 0, 0, 0, 0, 0, 0, 0, 0, 0, 0, 0, 0, 0, 0, 0, 0, 0, 0, 0, 0, 0, 0, 0, 0, 0, 0, 0, 0, 0, 0, 0, 0, 0, 0, 0, 0, 0, 0, 0, 0, 0, 0, 0, 0, 0, 0, 0, 0, 0, 0, 0, 0, 0, 0, 0, 0, 0, 0, 0, 0, 0, 0, 0, 0, 0, 0, 2, 2, 2, 2, 2, 2, 2, 2, 2, 2, 2, 2, 2, 2, 2, 2, 2, 2, 2, 2, 2, 2, 2, 2, 2, 2, 2, 2, 2, 2, 2, 2, 2, 2, 2, 2, 2, 2, 2, 2, 2, 2, 2, 2, 2, 2, 2, 2, 2, 2, 2, 2, 2, 2, 2, 2, 2, 2, 2, 2, 2, 2, 2, 2, 2, 2, 2, 2, 2, 2, 2, 2, 2, 2, 2, 2, 2, 2, 2, 2, 2, 2, 2, 2, 2, 2, 2, 2, 2, 2, 2, 2, 2, 2, 2, 2, 2, 2, 2, 2, 2, 2, 2, 2, 2, 2, 2, 2, 2, 2, 2, 2, 2, 2, 2, 2, 2, 2, 2, 2, 2, 2, 2, 2, 2, 2, 2, 2, 2, 2, 2, 2, 2, 2, 2, 2, 2, 2, 2, 2, 2, 2, 2, 2, 0, 0, 0, 0, 0, 0, 0, 0, 0, 0, 0, 0, 0, 0, 0, 0, 0, 0, 0, 0, 0, 0, 0, 0, 0, 0, 0, 0, 0, 0, 0, 0, 0, 0, 0, 0, 0, 0, 0, 0, 0, 0, 0, 0, 0, 0, 0, 0, 0, 0, 0, 0, 0, 0, 0, 0, 0, 0, 0, 0, 0, 0, 0, 0, 0, 0, 0, 0, 0, 0, 0, 0, 0, 0, 0, 0, 0, 0, 0, 0, 0, 0, 0, 0, 0, 0, 0, 0, 0, 0, 0, 0, 0, 0, 0, 0, 0, 0, 0, 0, 0, 0, 0, 0, 0, 0, 0, 0, 0, 0, 0, 0, 0, 0, 0, 0, 0, 0, 0, 0, 0, 0, 0, 0, 0, 0, 0, 0, 0, 0, 0, 0, 0, 0, 0, 0, 0, 0, 0, 0, 0, 0, 0, 0])
_uv = me_sphere_003.uv_layers.new(name='UVMap')
_uv.uv.foreach_set('vector', [0.75, 0.1667, 0.75, 0.3333, 0.625, 0.3333, 0.625, 0.1667, 0.75, 0.5, 0.75, 0.6667, 0.625, 0.6667, 0.625, 0.5, 0.75, 0.8333, 0.6875, 1.0, 0.625, 0.8333, 0.6875, 0.0, 0.75, 0.1667, 0.625, 0.1667, 0.75, 0.3333, 0.75, 0.5, 0.625, 0.5, 0.625, 0.3333, 0.75, 0.6667, 0.75, 0.8333, 0.625, 0.8333, 0.625, 0.6667, 0.5625, 0.0, 0.625, 0.1667, 0.5, 0.1667, 0.625, 0.3333, 0.625, 0.5, 0.5, 0.5, 0.5, 0.3333, 0.625, 0.6667, 0.625, 0.8333, 0.5, 0.8333, 0.5, 0.6667, 0.625, 0.1667, 0.625, 0.3333, 0.5, 0.3333, 0.5, 0.1667, 0.625, 0.5, 0.625, 0.6667, 0.5, 0.6667, 0.5, 0.5, 0.625, 0.8333, 0.5625, 1.0, 0.5, 0.8333, 0.4375, 0.0, 0.5, 0.1667, 0.375, 0.1667, 0.5, 0.3333, 0.5, 0.5, 0.375, 0.5, 0.375, 0.3333, 0.5, 0.6667, 0.5, 0.8333, 0.375, 0.8333, 0.375, 0.6667, 0.5, 0.1667, 0.5, 0.3333, 0.375, 0.3333, 0.375, 0.1667, 0.5, 0.5, 0.5, 0.6667, 0.375, 0.6667, 0.375, 0.5, 0.5, 0.8333, 0.4375, 1.0, 0.375, 0.8333, 0.3125, 0.0, 0.375, 0.1667, 0.25, 0.1667, 0.375, 0.3333, 0.375, 0.5, 0.25, 0.5, 0.25, 0.3333, 0.375, 0.6667, 0.375, 0.8333, 0.25, 0.8333, 0.25, 0.6667, 0.375, 0.1667, 0.375, 0.3333, 0.25, 0.3333, 0.25, 0.1667, 0.375, 0.5, 0.375, 0.6667, 0.25, 0.6667, 0.25, 0.5, 0.375, 0.8333, 0.3125, 1.0, 0.25, 0.8333, 0.25, 0.3333, 0.25, 0.5, 0.125, 0.5, 0.125, 0.3333, 0.25, 0.6667, 0.25, 0.8333, 0.125, 0.8333, 0.125, 0.6667, 0.25, 0.1667, 0.25, 0.3333, 0.125, 0.3333, 0.125, 0.1667, 0.25, 0.5, 0.25, 0.6667, 0.125, 0.6667, 0.125, 0.5, 0.25, 0.8333, 0.1875, 1.0, 0.125, 0.8333, 0.1875, 0.0, 0.25, 0.1667, 0.125, 0.1667, 0.125, 0.6667, 0.125, 0.8333, 0.0, 0.8333, 0.0, 0.6667, 0.125, 0.1667, 0.125, 0.3333, 0.0, 0.3333, 0.0, 0.1667, 0.125, 0.5, 0.125, 0.6667, 0.0, 0.6667, 0.0, 0.5, 0.125, 0.8333, 0.0625, 1.0, 0.0, 0.8333, 0.0625, 0.0, 0.125, 0.1667, 0.0, 0.1667, 0.125, 0.3333, 0.125, 0.5, 0.0, 0.5, 0.0, 0.3333, 1.0, 0.1667, 1.0, 0.3333, 0.875, 0.3333, 0.875, 0.1667, 1.0, 0.5, 1.0, 0.6667, 0.875, 0.6667, 0.875, 0.5, 1.0, 0.8333, 0.9375, 1.0, 0.875, 0.8333, 0.9375, 0.0, 1.0, 0.1667, 0.875, 0.1667, 1.0, 0.3333, 1.0, 0.5, 0.875, 0.5, 0.875, 0.3333, 1.0, 0.6667, 1.0, 0.8333, 0.875, 0.8333, 0.875, 0.6667, 0.875, 0.1667, 0.875, 0.3333, 0.75, 0.3333, 0.75, 0.1667, 0.875, 0.5, 0.875, 0.6667, 0.75, 0.6667, 0.75, 0.5, 0.875, 0.8333, 0.8125, 1.0, 0.75, 0.8333, 0.8125, 0.0, 0.875, 0.1667, 0.75, 0.1667, 0.875, 0.3333, 0.875, 0.5, 0.75, 0.5, 0.75, 0.3333, 0.875, 0.6667, 0.875, 0.8333, 0.75, 0.8333, 0.75, 0.6667, 1.0, 0.5, 1.0, 1.0, 0.875, 1.0, 0.875, 0.5, 0.875, 0.5, 0.875, 1.0, 0.75, 1.0, 0.75, 0.5, 0.75, 0.5, 0.75, 1.0, 0.625, 1.0, 0.625, 0.5, 0.625, 0.5, 0.625, 1.0, 0.5, 1.0, 0.5, 0.5, 0.5, 0.5, 0.5, 1.0, 0.375, 1.0, 0.375, 0.5, 0.375, 0.5, 0.375, 1.0, 0.25, 1.0, 0.25, 0.5, 0.4197, 0.4197, 0.25, 0.49, 0.08029, 0.4197, 0.01, 0.25, 0.08029, 0.08029, 0.25, 0.01, 0.4197, 0.08029, 0.49, 0.25, 0.25, 0.5, 0.25, 1.0, 0.125, 1.0, 0.125, 0.5, 0.125, 0.5, 0.125, 1.0, 0.0, 1.0, 0.0, 0.5, 0.75, 0.49, 0.9197, 0.4197, 0.99, 0.25, 0.9197, 0.08029, 0.75, 0.01, 0.5803, 0.08029, 0.51, 0.25, 0.5803, 0.4197, 0.75, 0.1667, 0.75, 0.3333, 0.625, 0.3333, 0.625, 0.1667, 0.75, 0.5, 0.75, 0.6667, 0.625, 0.6667, 0.625, 0.5, 0.75, 0.8333, 0.6875, 1.0, 0.625, 0.8333, 0.6875, 0.0, 0.75, 0.1667, 0.625, 0.1667, 0.75, 0.3333, 0.75, 0.5, 0.625, 0.5, 0.625, 0.3333, 0.75, 0.6667, 0.75, 0.8333, 0.625, 0.8333, 0.625, 0.6667, 0.5625, 0.0, 0.625, 0.1667, 0.5, 0.1667, 0.625, 0.3333, 0.625, 0.5, 0.5, 0.5, 0.5, 0.3333, 0.625, 0.6667, 0.625, 0.8333, 0.5, 0.8333, 0.5, 0.6667, 0.625, 0.1667, 0.625, 0.3333, 0.5, 0.3333, 0.5, 0.1667, 0.625, 0.5, 0.625, 0.6667, 0.5, 0.6667, 0.5, 0.5, 0.625, 0.8333, 0.5625, 1.0, 0.5, 0.8333, 0.4375, 0.0, 0.5, 0.1667, 0.375, 0.1667, 0.5, 0.3333, 0.5, 0.5, 0.375, 0.5, 0.375, 0.3333, 0.5, 0.6667, 0.5, 0.8333, 0.375, 0.8333, 0.375, 0.6667, 0.5, 0.1667, 0.5, 0.3333, 0.375, 0.3333, 0.375, 0.1667, 0.5, 0.5, 0.5, 0.6667, 0.375, 0.6667, 0.375, 0.5, 0.5, 0.8333, 0.4375, 1.0, 0.375, 0.8333, 0.3125, 0.0, 0.375, 0.1667, 0.25, 0.1667, 0.375, 0.3333, 0.375, 0.5, 0.25, 0.5, 0.25, 0.3333, 0.375, 0.6667, 0.375, 0.8333, 0.25, 0.8333, 0.25, 0.6667, 0.375, 0.1667, 0.375, 0.3333, 0.25, 0.3333, 0.25, 0.1667, 0.375, 0.5, 0.375, 0.6667, 0.25, 0.6667, 0.25, 0.5, 0.375, 0.8333, 0.3125, 1.0, 0.25, 0.8333, 0.25, 0.3333, 0.25, 0.5, 0.125, 0.5, 0.125, 0.3333, 0.25, 0.6667, 0.25, 0.8333, 0.125, 0.8333, 0.125, 0.6667, 0.25, 0.1667, 0.25, 0.3333, 0.125, 0.3333, 0.125, 0.1667, 0.25, 0.5, 0.25, 0.6667, 0.125, 0.6667, 0.125, 0.5, 0.25, 0.8333, 0.1875, 1.0, 0.125, 0.8333, 0.1875, 0.0, 0.25, 0.1667, 0.125, 0.1667, 0.125, 0.6667, 0.125, 0.8333, 0.0, 0.8333, 0.0, 0.6667, 0.125, 0.1667, 0.125, 0.3333, 0.0, 0.3333, 0.0, 0.1667, 0.125, 0.5, 0.125, 0.6667, 0.0, 0.6667, 0.0, 0.5, 0.125, 0.8333, 0.0625, 1.0, 0.0, 0.8333, 0.0625, 0.0, 0.125, 0.1667, 0.0, 0.1667, 0.125, 0.3333, 0.125, 0.5, 0.0, 0.5, 0.0, 0.3333, 1.0, 0.1667, 1.0, 0.3333, 0.875, 0.3333, 0.875, 0.1667, 1.0, 0.5, 1.0, 0.6667, 0.875, 0.6667, 0.875, 0.5, 1.0, 0.8333, 0.9375, 1.0, 0.875, 0.8333, 0.9375, 0.0, 1.0, 0.1667, 0.875, 0.1667, 1.0, 0.3333, 1.0, 0.5, 0.875, 0.5, 0.875, 0.3333, 1.0, 0.6667, 1.0, 0.8333, 0.875, 0.8333, 0.875, 0.6667, 0.875, 0.1667, 0.875, 0.3333, 0.75, 0.3333, 0.75, 0.1667, 0.875, 0.5, 0.875, 0.6667, 0.75, 0.6667, 0.75, 0.5, 0.875, 0.8333, 0.8125, 1.0, 0.75, 0.8333, 0.8125, 0.0, 0.875, 0.1667, 0.75, 0.1667, 0.875, 0.3333, 0.875, 0.5, 0.75, 0.5, 0.75, 0.3333, 0.875, 0.6667, 0.875, 0.8333, 0.75, 0.8333, 0.75, 0.6667, 0.75, 0.1667, 0.75, 0.3333, 0.625, 0.3333, 0.625, 0.1667, 0.75, 0.5, 0.75, 0.6667, 0.625, 0.6667, 0.625, 0.5, 0.75, 0.8333, 0.6875, 1.0, 0.625, 0.8333, 0.6875, 0.0, 0.75, 0.1667, 0.625, 0.1667, 0.75, 0.3333, 0.75, 0.5, 0.625, 0.5, 0.625, 0.3333, 0.75, 0.6667, 0.75, 0.8333, 0.625, 0.8333, 0.625, 0.6667, 0.5625, 0.0, 0.625, 0.1667, 0.5, 0.1667, 0.625, 0.3333, 0.625, 0.5, 0.5, 0.5, 0.5, 0.3333, 0.625, 0.6667, 0.625, 0.8333, 0.5, 0.8333, 0.5, 0.6667, 0.625, 0.1667, 0.625, 0.3333, 0.5, 0.3333, 0.5, 0.1667, 0.625, 0.5, 0.625, 0.6667, 0.5, 0.6667, 0.5, 0.5, 0.625, 0.8333, 0.5625, 1.0, 0.5, 0.8333, 0.4375, 0.0, 0.5, 0.1667, 0.375, 0.1667, 0.5, 0.3333, 0.5, 0.5, 0.375, 0.5, 0.375, 0.3333, 0.5, 0.6667, 0.5, 0.8333, 0.375, 0.8333, 0.375, 0.6667, 0.5, 0.1667, 0.5, 0.3333, 0.375, 0.3333, 0.375, 0.1667, 0.5, 0.5, 0.5, 0.6667, 0.375, 0.6667, 0.375, 0.5, 0.5, 0.8333, 0.4375, 1.0, 0.375, 0.8333, 0.3125, 0.0, 0.375, 0.1667, 0.25, 0.1667, 0.375, 0.3333, 0.375, 0.5, 0.25, 0.5, 0.25, 0.3333, 0.375, 0.6667, 0.375, 0.8333, 0.25, 0.8333, 0.25, 0.6667, 0.375, 0.1667, 0.375, 0.3333, 0.25, 0.3333, 0.25, 0.1667, 0.375, 0.5, 0.375, 0.6667, 0.25, 0.6667, 0.25, 0.5, 0.375, 0.8333, 0.3125, 1.0, 0.25, 0.8333, 0.25, 0.3333, 0.25, 0.5, 0.125, 0.5, 0.125, 0.3333, 0.25, 0.6667, 0.25, 0.8333, 0.125, 0.8333, 0.125, 0.6667, 0.25, 0.1667, 0.25, 0.3333, 0.125, 0.3333, 0.125, 0.1667, 0.25, 0.5, 0.25, 0.6667, 0.125, 0.6667, 0.125, 0.5, 0.25, 0.8333, 0.1875, 1.0, 0.125, 0.8333, 0.1875, 0.0, 0.25, 0.1667, 0.125, 0.1667, 0.125, 0.6667, 0.125, 0.8333, 0.0, 0.8333, 0.0, 0.6667, 0.125, 0.1667, 0.125, 0.3333, 0.0, 0.3333, 0.0, 0.1667, 0.125, 0.5, 0.125, 0.6667, 0.0, 0.6667, 0.0, 0.5, 0.125, 0.8333, 0.0625, 1.0, 0.0, 0.8333, 0.0625, 0.0, 0.125, 0.1667, 0.0, 0.1667, 0.125, 0.3333, 0.125, 0.5, 0.0, 0.5, 0.0, 0.3333, 1.0, 0.1667, 1.0, 0.3333, 0.875, 0.3333, 0.875, 0.1667, 1.0, 0.5, 1.0, 0.6667, 0.875, 0.6667, 0.875, 0.5, 1.0, 0.8333, 0.9375, 1.0, 0.875, 0.8333, 0.9375, 0.0, 1.0, 0.1667, 0.875, 0.1667, 1.0, 0.3333, 1.0, 0.5, 0.875, 0.5, 0.875, 0.3333, 1.0, 0.6667, 1.0, 0.8333, 0.875, 0.8333, 0.875, 0.6667, 0.875, 0.1667, 0.875, 0.3333, 0.75, 0.3333, 0.75, 0.1667, 0.875, 0.5, 0.875, 0.6667, 0.75, 0.6667, 0.75, 0.5, 0.875, 0.8333, 0.8125, 1.0, 0.75, 0.8333, 0.8125, 0.0, 0.875, 0.1667, 0.75, 0.1667, 0.875, 0.3333, 0.875, 0.5, 0.75, 0.5, 0.75, 0.3333, 0.875, 0.6667, 0.875, 0.8333, 0.75, 0.8333, 0.75, 0.6667, 0.75, 0.1667, 0.75, 0.3333, 0.625, 0.3333, 0.625, 0.1667, 0.75, 0.5, 0.75, 0.6667, 0.625, 0.6667, 0.625, 0.5, 0.75, 0.8333, 0.6875, 1.0, 0.625, 0.8333, 0.6875, 0.0, 0.75, 0.1667, 0.625, 0.1667, 0.75, 0.3333, 0.75, 0.5, 0.625, 0.5, 0.625, 0.3333, 0.75, 0.6667, 0.75, 0.8333, 0.625, 0.8333, 0.625, 0.6667, 0.5625, 0.0, 0.625, 0.1667, 0.5, 0.1667, 0.625, 0.3333, 0.625, 0.5, 0.5, 0.5, 0.5, 0.3333, 0.625, 0.6667, 0.625, 0.8333, 0.5, 0.8333, 0.5, 0.6667, 0.625, 0.1667, 0.625, 0.3333, 0.5, 0.3333, 0.5, 0.1667, 0.625, 0.5, 0.625, 0.6667, 0.5, 0.6667, 0.5, 0.5, 0.625, 0.8333, 0.5625, 1.0, 0.5, 0.8333, 0.4375, 0.0, 0.5, 0.1667, 0.375, 0.1667, 0.5, 0.3333, 0.5, 0.5, 0.375, 0.5, 0.375, 0.3333, 0.5, 0.6667, 0.5, 0.8333, 0.375, 0.8333, 0.375, 0.6667, 0.5, 0.1667, 0.5, 0.3333, 0.375, 0.3333, 0.375, 0.1667, 0.5, 0.5, 0.5, 0.6667, 0.375, 0.6667, 0.375, 0.5, 0.5, 0.8333, 0.4375, 1.0, 0.375, 0.8333, 0.3125, 0.0, 0.375, 0.1667, 0.25, 0.1667, 0.375, 0.3333, 0.375, 0.5, 0.25, 0.5, 0.25, 0.3333, 0.375, 0.6667, 0.375, 0.8333, 0.25, 0.8333, 0.25, 0.6667, 0.375, 0.1667, 0.375, 0.3333, 0.25, 0.3333, 0.25, 0.1667, 0.375, 0.5, 0.375, 0.6667, 0.25, 0.6667, 0.25, 0.5, 0.375, 0.8333, 0.3125, 1.0, 0.25, 0.8333, 0.25, 0.3333, 0.25, 0.5, 0.125, 0.5, 0.125, 0.3333, 0.25, 0.6667, 0.25, 0.8333, 0.125, 0.8333, 0.125, 0.6667, 0.25, 0.1667, 0.25, 0.3333, 0.125, 0.3333, 0.125, 0.1667, 0.25, 0.5, 0.25, 0.6667, 0.125, 0.6667, 0.125, 0.5, 0.25, 0.8333, 0.1875, 1.0, 0.125, 0.8333, 0.1875, 0.0, 0.25, 0.1667, 0.125, 0.1667, 0.125, 0.6667, 0.125, 0.8333, 0.0, 0.8333, 0.0, 0.6667, 0.125, 0.1667, 0.125, 0.3333, 0.0, 0.3333, 0.0, 0.1667, 0.125, 0.5, 0.125, 0.6667, 0.0, 0.6667, 0.0, 0.5, 0.125, 0.8333, 0.0625, 1.0, 0.0, 0.8333, 0.0625, 0.0, 0.125, 0.1667, 0.0, 0.1667, 0.125, 0.3333, 0.125, 0.5, 0.0, 0.5, 0.0, 0.3333, 1.0, 0.1667, 1.0, 0.3333, 0.875, 0.3333, 0.875, 0.1667, 1.0, 0.5, 1.0, 0.6667, 0.875, 0.6667, 0.875, 0.5, 1.0, 0.8333, 0.9375, 1.0, 0.875, 0.8333, 0.9375, 0.0, 1.0, 0.1667, 0.875, 0.1667, 1.0, 0.3333, 1.0, 0.5, 0.875, 0.5, 0.875, 0.3333, 1.0, 0.6667, 1.0, 0.8333, 0.875, 0.8333, 0.875, 0.6667, 0.875, 0.1667, 0.875, 0.3333, 0.75, 0.3333, 0.75, 0.1667, 0.875, 0.5, 0.875, 0.6667, 0.75, 0.6667, 0.75, 0.5, 0.875, 0.8333, 0.8125, 1.0, 0.75, 0.8333, 0.8125, 0.0, 0.875, 0.1667, 0.75, 0.1667, 0.875, 0.3333, 0.875, 0.5, 0.75, 0.5, 0.75, 0.3333, 0.875, 0.6667, 0.875, 0.8333, 0.75, 0.8333, 0.75, 0.6667, 0.75, 0.1667, 0.75, 0.3333, 0.625, 0.3333, 0.625, 0.1667, 0.75, 0.5, 0.75, 0.6667, 0.625, 0.6667, 0.625, 0.5, 0.75, 0.8333, 0.6875, 1.0, 0.625, 0.8333, 0.6875, 0.0, 0.75, 0.1667, 0.625, 0.1667, 0.75, 0.3333, 0.75, 0.5, 0.625, 0.5, 0.625, 0.3333, 0.75, 0.6667, 0.75, 0.8333, 0.625, 0.8333, 0.625, 0.6667, 0.5625, 0.0, 0.625, 0.1667, 0.5, 0.1667, 0.625, 0.3333, 0.625, 0.5, 0.5, 0.5, 0.5, 0.3333, 0.625, 0.6667, 0.625, 0.8333, 0.5, 0.8333, 0.5, 0.6667, 0.625, 0.1667, 0.625, 0.3333, 0.5, 0.3333, 0.5, 0.1667, 0.625, 0.5, 0.625, 0.6667, 0.5, 0.6667, 0.5, 0.5, 0.625, 0.8333, 0.5625, 1.0, 0.5, 0.8333, 0.4375, 0.0, 0.5, 0.1667, 0.375, 0.1667, 0.5, 0.3333, 0.5, 0.5, 0.375, 0.5, 0.375, 0.3333, 0.5, 0.6667, 0.5, 0.8333, 0.375, 0.8333, 0.375, 0.6667, 0.5, 0.1667, 0.5, 0.3333, 0.375, 0.3333, 0.375, 0.1667, 0.5, 0.5, 0.5, 0.6667, 0.375, 0.6667, 0.375, 0.5, 0.5, 0.8333, 0.4375, 1.0, 0.375, 0.8333, 0.3125, 0.0, 0.375, 0.1667, 0.25, 0.1667, 0.375, 0.3333, 0.375, 0.5, 0.25, 0.5, 0.25, 0.3333, 0.375, 0.6667, 0.375, 0.8333, 0.25, 0.8333, 0.25, 0.6667, 0.375, 0.1667, 0.375, 0.3333, 0.25, 0.3333, 0.25, 0.1667, 0.375, 0.5, 0.375, 0.6667, 0.25, 0.6667, 0.25, 0.5, 0.375, 0.8333, 0.3125, 1.0, 0.25, 0.8333, 0.25, 0.3333, 0.25, 0.5, 0.125, 0.5, 0.125, 0.3333, 0.25, 0.6667, 0.25, 0.8333, 0.125, 0.8333, 0.125, 0.6667, 0.25, 0.1667, 0.25, 0.3333, 0.125, 0.3333, 0.125, 0.1667, 0.25, 0.5, 0.25, 0.6667, 0.125, 0.6667, 0.125, 0.5, 0.25, 0.8333, 0.1875, 1.0, 0.125, 0.8333, 0.1875, 0.0, 0.25, 0.1667, 0.125, 0.1667, 0.125, 0.6667, 0.125, 0.8333, 0.0, 0.8333, 0.0, 0.6667, 0.125, 0.1667, 0.125, 0.3333, 0.0, 0.3333, 0.0, 0.1667, 0.125, 0.5, 0.125, 0.6667, 0.0, 0.6667, 0.0, 0.5, 0.125, 0.8333, 0.0625, 1.0, 0.0, 0.8333, 0.0625, 0.0, 0.125, 0.1667, 0.0, 0.1667, 0.125, 0.3333, 0.125, 0.5, 0.0, 0.5, 0.0, 0.3333, 1.0, 0.1667, 1.0, 0.3333, 0.875, 0.3333, 0.875, 0.1667, 1.0, 0.5, 1.0, 0.6667, 0.875, 0.6667, 0.875, 0.5, 1.0, 0.8333, 0.9375, 1.0, 0.875, 0.8333, 0.9375, 0.0, 1.0, 0.1667, 0.875, 0.1667, 1.0, 0.3333, 1.0, 0.5, 0.875, 0.5, 0.875, 0.3333, 1.0, 0.6667, 1.0, 0.8333, 0.875, 0.8333, 0.875, 0.6667, 0.875, 0.1667, 0.875, 0.3333, 0.75, 0.3333, 0.75, 0.1667, 0.875, 0.5, 0.875, 0.6667, 0.75, 0.6667, 0.75, 0.5, 0.875, 0.8333, 0.8125, 1.0, 0.75, 0.8333, 0.8125, 0.0, 0.875, 0.1667, 0.75, 0.1667, 0.875, 0.3333, 0.875, 0.5, 0.75, 0.5, 0.75, 0.3333, 0.875, 0.6667, 0.875, 0.8333, 0.75, 0.8333, 0.75, 0.6667, 0.75, 0.1667, 0.75, 0.3333, 0.625, 0.3333, 0.625, 0.1667, 0.75, 0.5, 0.75, 0.6667, 0.625, 0.6667, 0.625, 0.5, 0.75, 0.8333, 0.6875, 1.0, 0.625, 0.8333, 0.6875, 0.0, 0.75, 0.1667, 0.625, 0.1667, 0.75, 0.3333, 0.75, 0.5, 0.625, 0.5, 0.625, 0.3333, 0.75, 0.6667, 0.75, 0.8333, 0.625, 0.8333, 0.625, 0.6667, 0.5625, 0.0, 0.625, 0.1667, 0.5, 0.1667, 0.625, 0.3333, 0.625, 0.5, 0.5, 0.5, 0.5, 0.3333, 0.625, 0.6667, 0.625, 0.8333, 0.5, 0.8333, 0.5, 0.6667, 0.625, 0.1667, 0.625, 0.3333, 0.5, 0.3333, 0.5, 0.1667, 0.625, 0.5, 0.625, 0.6667, 0.5, 0.6667, 0.5, 0.5, 0.625, 0.8333, 0.5625, 1.0, 0.5, 0.8333, 0.4375, 0.0, 0.5, 0.1667, 0.375, 0.1667, 0.5, 0.3333, 0.5, 0.5, 0.375, 0.5, 0.375, 0.3333, 0.5, 0.6667, 0.5, 0.8333, 0.375, 0.8333, 0.375, 0.6667, 0.5, 0.1667, 0.5, 0.3333, 0.375, 0.3333, 0.375, 0.1667, 0.5, 0.5, 0.5, 0.6667, 0.375, 0.6667, 0.375, 0.5, 0.5, 0.8333, 0.4375, 1.0, 0.375, 0.8333, 0.3125, 0.0, 0.375, 0.1667, 0.25, 0.1667, 0.375, 0.3333, 0.375, 0.5, 0.25, 0.5, 0.25, 0.3333, 0.375, 0.6667, 0.375, 0.8333, 0.25, 0.8333, 0.25, 0.6667, 0.375, 0.1667, 0.375, 0.3333, 0.25, 0.3333, 0.25, 0.1667, 0.375, 0.5, 0.375, 0.6667, 0.25, 0.6667, 0.25, 0.5, 0.375, 0.8333, 0.3125, 1.0, 0.25, 0.8333, 0.25, 0.3333, 0.25, 0.5, 0.125, 0.5, 0.125, 0.3333, 0.25, 0.6667, 0.25, 0.8333, 0.125, 0.8333, 0.125, 0.6667, 0.25, 0.1667, 0.25, 0.3333, 0.125, 0.3333, 0.125, 0.1667, 0.25, 0.5, 0.25, 0.6667, 0.125, 0.6667, 0.125, 0.5, 0.25, 0.8333, 0.1875, 1.0, 0.125, 0.8333, 0.1875, 0.0, 0.25, 0.1667, 0.125, 0.1667, 0.125, 0.6667, 0.125, 0.8333, 0.0, 0.8333, 0.0, 0.6667, 0.125, 0.1667, 0.125, 0.3333, 0.0, 0.3333, 0.0, 0.1667, 0.125, 0.5, 0.125, 0.6667, 0.0, 0.6667, 0.0, 0.5, 0.125, 0.8333, 0.0625, 1.0, 0.0, 0.8333, 0.0625, 0.0, 0.125, 0.1667, 0.0, 0.1667, 0.125, 0.3333, 0.125, 0.5, 0.0, 0.5, 0.0, 0.3333, 1.0, 0.1667, 1.0, 0.3333, 0.875, 0.3333, 0.875, 0.1667, 1.0, 0.5, 1.0, 0.6667, 0.875, 0.6667, 0.875, 0.5, 1.0, 0.8333, 0.9375, 1.0, 0.875, 0.8333, 0.9375, 0.0, 1.0, 0.1667, 0.875, 0.1667, 1.0, 0.3333, 1.0, 0.5, 0.875, 0.5, 0.875, 0.3333, 1.0, 0.6667, 1.0, 0.8333, 0.875, 0.8333, 0.875, 0.6667, 0.875, 0.1667, 0.875, 0.3333, 0.75, 0.3333, 0.75, 0.1667, 0.875, 0.5, 0.875, 0.6667, 0.75, 0.6667, 0.75, 0.5, 0.875, 0.8333, 0.8125, 1.0, 0.75, 0.8333, 0.8125, 0.0, 0.875, 0.1667, 0.75, 0.1667, 0.875, 0.3333, 0.875, 0.5, 0.75, 0.5, 0.75, 0.3333, 0.875, 0.6667, 0.875, 0.8333, 0.75, 0.8333, 0.75, 0.6667, 0.75, 0.1667, 0.75, 0.3333, 0.625, 0.3333, 0.625, 0.1667, 0.75, 0.5, 0.75, 0.6667, 0.625, 0.6667, 0.625, 0.5, 0.75, 0.8333, 0.6875, 1.0, 0.625, 0.8333, 0.6875, 0.0, 0.75, 0.1667, 0.625, 0.1667, 0.75, 0.3333, 0.75, 0.5, 0.625, 0.5, 0.625, 0.3333, 0.75, 0.6667, 0.75, 0.8333, 0.625, 0.8333, 0.625, 0.6667, 0.5625, 0.0, 0.625, 0.1667, 0.5, 0.1667, 0.625, 0.3333, 0.625, 0.5, 0.5, 0.5, 0.5, 0.3333, 0.625, 0.6667, 0.625, 0.8333, 0.5, 0.8333, 0.5, 0.6667, 0.625, 0.1667, 0.625, 0.3333, 0.5, 0.3333, 0.5, 0.1667, 0.625, 0.5, 0.625, 0.6667, 0.5, 0.6667, 0.5, 0.5, 0.625, 0.8333, 0.5625, 1.0, 0.5, 0.8333, 0.4375, 0.0, 0.5, 0.1667, 0.375, 0.1667, 0.5, 0.3333, 0.5, 0.5, 0.375, 0.5, 0.375, 0.3333, 0.5, 0.6667, 0.5, 0.8333, 0.375, 0.8333, 0.375, 0.6667, 0.5, 0.1667, 0.5, 0.3333, 0.375, 0.3333, 0.375, 0.1667, 0.5, 0.5, 0.5, 0.6667, 0.375, 0.6667, 0.375, 0.5, 0.5, 0.8333, 0.4375, 1.0, 0.375, 0.8333, 0.3125, 0.0, 0.375, 0.1667, 0.25, 0.1667, 0.375, 0.3333, 0.375, 0.5, 0.25, 0.5, 0.25, 0.3333, 0.375, 0.6667, 0.375, 0.8333, 0.25, 0.8333, 0.25, 0.6667, 0.375, 0.1667, 0.375, 0.3333, 0.25, 0.3333, 0.25, 0.1667, 0.375, 0.5, 0.375, 0.6667, 0.25, 0.6667, 0.25, 0.5, 0.375, 0.8333, 0.3125, 1.0, 0.25, 0.8333, 0.25, 0.3333, 0.25, 0.5, 0.125, 0.5, 0.125, 0.3333, 0.25, 0.6667, 0.25, 0.8333, 0.125, 0.8333, 0.125, 0.6667, 0.25, 0.1667, 0.25, 0.3333, 0.125, 0.3333, 0.125, 0.1667, 0.25, 0.5, 0.25, 0.6667, 0.125, 0.6667, 0.125, 0.5, 0.25, 0.8333, 0.1875, 1.0, 0.125, 0.8333, 0.1875, 0.0, 0.25, 0.1667, 0.125, 0.1667, 0.125, 0.6667, 0.125, 0.8333, 0.0, 0.8333, 0.0, 0.6667, 0.125, 0.1667, 0.125, 0.3333, 0.0, 0.3333, 0.0, 0.1667, 0.125, 0.5, 0.125, 0.6667, 0.0, 0.6667, 0.0, 0.5, 0.125, 0.8333, 0.0625, 1.0, 0.0, 0.8333, 0.0625, 0.0, 0.125, 0.1667, 0.0, 0.1667, 0.125, 0.3333, 0.125, 0.5, 0.0, 0.5, 0.0, 0.3333, 1.0, 0.1667, 1.0, 0.3333, 0.875, 0.3333, 0.875, 0.1667, 1.0, 0.5, 1.0, 0.6667, 0.875, 0.6667, 0.875, 0.5, 1.0, 0.8333, 0.9375, 1.0, 0.875, 0.8333, 0.9375, 0.0, 1.0, 0.1667, 0.875, 0.1667, 1.0, 0.3333, 1.0, 0.5, 0.875, 0.5, 0.875, 0.3333, 1.0, 0.6667, 1.0, 0.8333, 0.875, 0.8333, 0.875, 0.6667, 0.875, 0.1667, 0.875, 0.3333, 0.75, 0.3333, 0.75, 0.1667, 0.875, 0.5, 0.875, 0.6667, 0.75, 0.6667, 0.75, 0.5, 0.875, 0.8333, 0.8125, 1.0, 0.75, 0.8333, 0.8125, 0.0, 0.875, 0.1667, 0.75, 0.1667, 0.875, 0.3333, 0.875, 0.5, 0.75, 0.5, 0.75, 0.3333, 0.875, 0.6667, 0.875, 0.8333, 0.75, 0.8333, 0.75, 0.6667, 0.75, 0.1667, 0.75, 0.3333, 0.625, 0.3333, 0.625, 0.1667, 0.75, 0.5, 0.75, 0.6667, 0.625, 0.6667, 0.625, 0.5, 0.75, 0.8333, 0.6875, 1.0, 0.625, 0.8333, 0.6875, 0.0, 0.75, 0.1667, 0.625, 0.1667, 0.75, 0.3333, 0.75, 0.5, 0.625, 0.5, 0.625, 0.3333, 0.75, 0.6667, 0.75, 0.8333, 0.625, 0.8333, 0.625, 0.6667, 0.5625, 0.0, 0.625, 0.1667, 0.5, 0.1667, 0.625, 0.3333, 0.625, 0.5, 0.5, 0.5, 0.5, 0.3333, 0.625, 0.6667, 0.625, 0.8333, 0.5, 0.8333, 0.5, 0.6667, 0.625, 0.1667, 0.625, 0.3333, 0.5, 0.3333, 0.5, 0.1667, 0.625, 0.5, 0.625, 0.6667, 0.5, 0.6667, 0.5, 0.5, 0.625, 0.8333, 0.5625, 1.0, 0.5, 0.8333, 0.4375, 0.0, 0.5, 0.1667, 0.375, 0.1667, 0.5, 0.3333, 0.5, 0.5, 0.375, 0.5, 0.375, 0.3333, 0.5, 0.6667, 0.5, 0.8333, 0.375, 0.8333, 0.375, 0.6667, 0.5, 0.1667, 0.5, 0.3333, 0.375, 0.3333, 0.375, 0.1667, 0.5, 0.5, 0.5, 0.6667, 0.375, 0.6667, 0.375, 0.5, 0.5, 0.8333, 0.4375, 1.0, 0.375, 0.8333, 0.3125, 0.0, 0.375, 0.1667, 0.25, 0.1667, 0.375, 0.3333, 0.375, 0.5, 0.25, 0.5, 0.25, 0.3333, 0.375, 0.6667, 0.375, 0.8333, 0.25, 0.8333, 0.25, 0.6667, 0.375, 0.1667, 0.375, 0.3333, 0.25, 0.3333, 0.25, 0.1667, 0.375, 0.5, 0.375, 0.6667, 0.25, 0.6667, 0.25, 0.5, 0.375, 0.8333, 0.3125, 1.0, 0.25, 0.8333, 0.25, 0.3333, 0.25, 0.5, 0.125, 0.5, 0.125, 0.3333, 0.25, 0.6667, 0.25, 0.8333, 0.125, 0.8333, 0.125, 0.6667, 0.25, 0.1667, 0.25, 0.3333, 0.125, 0.3333, 0.125, 0.1667, 0.25, 0.5, 0.25, 0.6667, 0.125, 0.6667, 0.125, 0.5, 0.25, 0.8333, 0.1875, 1.0, 0.125, 0.8333, 0.1875, 0.0, 0.25, 0.1667, 0.125, 0.1667, 0.125, 0.6667, 0.125, 0.8333, 0.0, 0.8333, 0.0, 0.6667, 0.125, 0.1667, 0.125, 0.3333, 0.0, 0.3333, 0.0, 0.1667, 0.125, 0.5, 0.125, 0.6667, 0.0, 0.6667, 0.0, 0.5, 0.125, 0.8333, 0.0625, 1.0, 0.0, 0.8333, 0.0625, 0.0, 0.125, 0.1667, 0.0, 0.1667, 0.125, 0.3333, 0.125, 0.5, 0.0, 0.5, 0.0, 0.3333, 1.0, 0.1667, 1.0, 0.3333, 0.875, 0.3333, 0.875, 0.1667, 1.0, 0.5, 1.0, 0.6667, 0.875, 0.6667, 0.875, 0.5, 1.0, 0.8333, 0.9375, 1.0, 0.875, 0.8333, 0.9375, 0.0, 1.0, 0.1667, 0.875, 0.1667, 1.0, 0.3333, 1.0, 0.5, 0.875, 0.5, 0.875, 0.3333, 1.0, 0.6667, 1.0, 0.8333, 0.875, 0.8333, 0.875, 0.6667, 0.875, 0.1667, 0.875, 0.3333, 0.75, 0.3333, 0.75, 0.1667, 0.875, 0.5, 0.875, 0.6667, 0.75, 0.6667, 0.75, 0.5, 0.875, 0.8333, 0.8125, 1.0, 0.75, 0.8333, 0.8125, 0.0, 0.875, 0.1667, 0.75, 0.1667, 0.875, 0.3333, 0.875, 0.5, 0.75, 0.5, 0.75, 0.3333, 0.875, 0.6667, 0.875, 0.8333, 0.75, 0.8333, 0.75, 0.6667, 0.75, 0.1667, 0.75, 0.3333, 0.625, 0.3333, 0.625, 0.1667, 0.75, 0.5, 0.75, 0.6667, 0.625, 0.6667, 0.625, 0.5, 0.75, 0.8333, 0.6875, 1.0, 0.625, 0.8333, 0.6875, 0.0, 0.75, 0.1667, 0.625, 0.1667, 0.75, 0.3333, 0.75, 0.5, 0.625, 0.5, 0.625, 0.3333, 0.75, 0.6667, 0.75, 0.8333, 0.625, 0.8333, 0.625, 0.6667, 0.5625, 0.0, 0.625, 0.1667, 0.5, 0.1667, 0.625, 0.3333, 0.625, 0.5, 0.5, 0.5, 0.5, 0.3333, 0.625, 0.6667, 0.625, 0.8333, 0.5, 0.8333, 0.5, 0.6667, 0.625, 0.1667, 0.625, 0.3333, 0.5, 0.3333, 0.5, 0.1667, 0.625, 0.5, 0.625, 0.6667, 0.5, 0.6667, 0.5, 0.5, 0.625, 0.8333, 0.5625, 1.0, 0.5, 0.8333, 0.4375, 0.0, 0.5, 0.1667, 0.375, 0.1667, 0.5, 0.3333, 0.5, 0.5, 0.375, 0.5, 0.375, 0.3333, 0.5, 0.6667, 0.5, 0.8333, 0.375, 0.8333, 0.375, 0.6667, 0.5, 0.1667, 0.5, 0.3333, 0.375, 0.3333, 0.375, 0.1667, 0.5, 0.5, 0.5, 0.6667, 0.375, 0.6667, 0.375, 0.5, 0.5, 0.8333, 0.4375, 1.0, 0.375, 0.8333, 0.3125, 0.0, 0.375, 0.1667, 0.25, 0.1667, 0.375, 0.3333, 0.375, 0.5, 0.25, 0.5, 0.25, 0.3333, 0.375, 0.6667, 0.375, 0.8333, 0.25, 0.8333, 0.25, 0.6667, 0.375, 0.1667, 0.375, 0.3333, 0.25, 0.3333, 0.25, 0.1667, 0.375, 0.5, 0.375, 0.6667, 0.25, 0.6667, 0.25, 0.5, 0.375, 0.8333, 0.3125, 1.0, 0.25, 0.8333, 0.25, 0.3333, 0.25, 0.5, 0.125, 0.5, 0.125, 0.3333, 0.25, 0.6667, 0.25, 0.8333, 0.125, 0.8333, 0.125, 0.6667, 0.25, 0.1667, 0.25, 0.3333, 0.125, 0.3333, 0.125, 0.1667, 0.25, 0.5, 0.25, 0.6667, 0.125, 0.6667, 0.125, 0.5, 0.25, 0.8333, 0.1875, 1.0, 0.125, 0.8333, 0.1875, 0.0, 0.25, 0.1667, 0.125, 0.1667, 0.125, 0.6667, 0.125, 0.8333, 0.0, 0.8333, 0.0, 0.6667, 0.125, 0.1667, 0.125, 0.3333, 0.0, 0.3333, 0.0, 0.1667, 0.125, 0.5, 0.125, 0.6667, 0.0, 0.6667, 0.0, 0.5, 0.125, 0.8333, 0.0625, 1.0, 0.0, 0.8333, 0.0625, 0.0, 0.125, 0.1667, 0.0, 0.1667, 0.125, 0.3333, 0.125, 0.5, 0.0, 0.5, 0.0, 0.3333, 1.0, 0.1667, 1.0, 0.3333, 0.875, 0.3333, 0.875, 0.1667, 1.0, 0.5, 1.0, 0.6667, 0.875, 0.6667, 0.875, 0.5, 1.0, 0.8333, 0.9375, 1.0, 0.875, 0.8333, 0.9375, 0.0, 1.0, 0.1667, 0.875, 0.1667, 1.0, 0.3333, 1.0, 0.5, 0.875, 0.5, 0.875, 0.3333, 1.0, 0.6667, 1.0, 0.8333, 0.875, 0.8333, 0.875, 0.6667, 0.875, 0.1667, 0.875, 0.3333, 0.75, 0.3333, 0.75, 0.1667, 0.875, 0.5, 0.875, 0.6667, 0.75, 0.6667, 0.75, 0.5, 0.875, 0.8333, 0.8125, 1.0, 0.75, 0.8333, 0.8125, 0.0, 0.875, 0.1667, 0.75, 0.1667, 0.875, 0.3333, 0.875, 0.5, 0.75, 0.5, 0.75, 0.3333, 0.875, 0.6667, 0.875, 0.8333, 0.75, 0.8333, 0.75, 0.6667, 0.75, 0.1667, 0.75, 0.3333, 0.625, 0.3333, 0.625, 0.1667, 0.75, 0.5, 0.75, 0.6667, 0.625, 0.6667, 0.625, 0.5, 0.75, 0.8333, 0.6875, 1.0, 0.625, 0.8333, 0.6875, 0.0, 0.75, 0.1667, 0.625, 0.1667, 0.75, 0.3333, 0.75, 0.5, 0.625, 0.5, 0.625, 0.3333, 0.75, 0.6667, 0.75, 0.8333, 0.625, 0.8333, 0.625, 0.6667, 0.5625, 0.0, 0.625, 0.1667, 0.5, 0.1667, 0.625, 0.3333, 0.625, 0.5, 0.5, 0.5, 0.5, 0.3333, 0.625, 0.6667, 0.625, 0.8333, 0.5, 0.8333, 0.5, 0.6667, 0.625, 0.1667, 0.625, 0.3333, 0.5, 0.3333, 0.5, 0.1667, 0.625, 0.5, 0.625, 0.6667, 0.5, 0.6667, 0.5, 0.5, 0.625, 0.8333, 0.5625, 1.0, 0.5, 0.8333, 0.4375, 0.0, 0.5, 0.1667, 0.375, 0.1667, 0.5, 0.3333, 0.5, 0.5, 0.375, 0.5, 0.375, 0.3333, 0.5, 0.6667, 0.5, 0.8333, 0.375, 0.8333, 0.375, 0.6667, 0.5, 0.1667, 0.5, 0.3333, 0.375, 0.3333, 0.375, 0.1667, 0.5, 0.5, 0.5, 0.6667, 0.375, 0.6667, 0.375, 0.5, 0.5, 0.8333, 0.4375, 1.0, 0.375, 0.8333, 0.3125, 0.0, 0.375, 0.1667, 0.25, 0.1667, 0.375, 0.3333, 0.375, 0.5, 0.25, 0.5, 0.25, 0.3333, 0.375, 0.6667, 0.375, 0.8333, 0.25, 0.8333, 0.25, 0.6667, 0.375, 0.1667, 0.375, 0.3333, 0.25, 0.3333, 0.25, 0.1667, 0.375, 0.5, 0.375, 0.6667, 0.25, 0.6667, 0.25, 0.5, 0.375, 0.8333, 0.3125, 1.0, 0.25, 0.8333, 0.25, 0.3333, 0.25, 0.5, 0.125, 0.5, 0.125, 0.3333, 0.25, 0.6667, 0.25, 0.8333, 0.125, 0.8333, 0.125, 0.6667, 0.25, 0.1667, 0.25, 0.3333, 0.125, 0.3333, 0.125, 0.1667, 0.25, 0.5, 0.25, 0.6667, 0.125, 0.6667, 0.125, 0.5, 0.25, 0.8333, 0.1875, 1.0, 0.125, 0.8333, 0.1875, 0.0, 0.25, 0.1667, 0.125, 0.1667, 0.125, 0.6667, 0.125, 0.8333, 0.0, 0.8333, 0.0, 0.6667, 0.125, 0.1667, 0.125, 0.3333, 0.0, 0.3333, 0.0, 0.1667, 0.125, 0.5, 0.125, 0.6667, 0.0, 0.6667, 0.0, 0.5, 0.125, 0.8333, 0.0625, 1.0, 0.0, 0.8333, 0.0625, 0.0, 0.125, 0.1667, 0.0, 0.1667, 0.125, 0.3333, 0.125, 0.5, 0.0, 0.5, 0.0, 0.3333, 1.0, 0.1667, 1.0, 0.3333, 0.875, 0.3333, 0.875, 0.1667, 1.0, 0.5, 1.0, 0.6667, 0.875, 0.6667, 0.875, 0.5, 1.0, 0.8333, 0.9375, 1.0, 0.875, 0.8333, 0.9375, 0.0, 1.0, 0.1667, 0.875, 0.1667, 1.0, 0.3333, 1.0, 0.5, 0.875, 0.5, 0.875, 0.3333, 1.0, 0.6667, 1.0, 0.8333, 0.875, 0.8333, 0.875, 0.6667, 0.875, 0.1667, 0.875, 0.3333, 0.75, 0.3333, 0.75, 0.1667, 0.875, 0.5, 0.875, 0.6667, 0.75, 0.6667, 0.75, 0.5, 0.875, 0.8333, 0.8125, 1.0, 0.75, 0.8333, 0.8125, 0.0, 0.875, 0.1667, 0.75, 0.1667, 0.875, 0.3333, 0.875, 0.5, 0.75, 0.5, 0.75, 0.3333, 0.875, 0.6667, 0.875, 0.8333, 0.75, 0.8333, 0.75, 0.6667, 0.75, 0.1667, 0.75, 0.3333, 0.625, 0.3333, 0.625, 0.1667, 0.75, 0.5, 0.75, 0.6667, 0.625, 0.6667, 0.625, 0.5, 0.75, 0.8333, 0.6875, 1.0, 0.625, 0.8333, 0.6875, 0.0, 0.75, 0.1667, 0.625, 0.1667, 0.75, 0.3333, 0.75, 0.5, 0.625, 0.5, 0.625, 0.3333, 0.75, 0.6667, 0.75, 0.8333, 0.625, 0.8333, 0.625, 0.6667, 0.625, 0.1667, 0.625, 0.3333, 0.5, 0.3333, 0.5, 0.1667, 0.625, 0.5, 0.625, 0.6667, 0.5, 0.6667, 0.5, 0.5, 0.625, 0.8333, 0.5625, 1.0, 0.5, 0.8333, 0.5625, 0.0, 0.625, 0.1667, 0.5, 0.1667, 0.625, 0.3333, 0.625, 0.5, 0.5, 0.5, 0.5, 0.3333, 0.625, 0.6667, 0.625, 0.8333, 0.5, 0.8333, 0.5, 0.6667, 0.5, 0.5, 0.5, 0.6667, 0.375, 0.6667, 0.375, 0.5, 0.5, 0.8333, 0.4375, 1.0, 0.375, 0.8333, 0.4375, 0.0, 0.5, 0.1667, 0.375, 0.1667, 0.5, 0.3333, 0.5, 0.5, 0.375, 0.5, 0.375, 0.3333, 0.5, 0.6667, 0.5, 0.8333, 0.375, 0.8333, 0.375, 0.6667, 0.5, 0.1667, 0.5, 0.3333, 0.375, 0.3333, 0.375, 0.1667, 0.375, 0.8333, 0.3125, 1.0, 0.25, 0.8333, 0.3125, 0.0, 0.375, 0.1667, 0.25, 0.1667, 0.375, 0.3333, 0.375, 0.5, 0.25, 0.5, 0.25, 0.3333, 0.375, 0.6667, 0.375, 0.8333, 0.25, 0.8333, 0.25, 0.6667, 0.375, 0.1667, 0.375, 0.3333, 0.25, 0.3333, 0.25, 0.1667, 0.375, 0.5, 0.375, 0.6667, 0.25, 0.6667, 0.25, 0.5, 0.1875, 0.0, 0.25, 0.1667, 0.125, 0.1667, 0.25, 0.3333, 0.25, 0.5, 0.125, 0.5, 0.125, 0.3333, 0.25, 0.6667, 0.25, 0.8333, 0.125, 0.8333, 0.125, 0.6667, 0.25, 0.1667, 0.25, 0.3333, 0.125, 0.3333, 0.125, 0.1667, 0.25, 0.5, 0.25, 0.6667, 0.125, 0.6667, 0.125, 0.5, 0.25, 0.8333, 0.1875, 1.0, 0.125, 0.8333, 0.0625, 0.0, 0.125, 0.1667, 0.0, 0.1667, 0.125, 0.3333, 0.125, 0.5, 0.0, 0.5, 0.0, 0.3333, 0.125, 0.6667, 0.125, 0.8333, 0.0, 0.8333, 0.0, 0.6667, 0.125, 0.1667, 0.125, 0.3333, 0.0, 0.3333, 0.0, 0.1667, 0.125, 0.5, 0.125, 0.6667, 0.0, 0.6667, 0.0, 0.5, 0.125, 0.8333, 0.0625, 1.0, 0.0, 0.8333, 0.9375, 0.0, 1.0, 0.1667, 0.875, 0.1667, 1.0, 0.3333, 1.0, 0.5, 0.875, 0.5, 0.875, 0.3333, 1.0, 0.6667, 1.0, 0.8333, 0.875, 0.8333, 0.875, 0.6667, 1.0, 0.1667, 1.0, 0.3333, 0.875, 0.3333, 0.875, 0.1667, 1.0, 0.5, 1.0, 0.6667, 0.875, 0.6667, 0.875, 0.5, 1.0, 0.8333, 0.9375, 1.0, 0.875, 0.8333, 0.875, 0.3333, 0.875, 0.5, 0.75, 0.5, 0.75, 0.3333, 0.875, 0.6667, 0.875, 0.8333, 0.75, 0.8333, 0.75, 0.6667, 0.875, 0.1667, 0.875, 0.3333, 0.75, 0.3333, 0.75, 0.1667, 0.875, 0.5, 0.875, 0.6667, 0.75, 0.6667, 0.75, 0.5, 0.875, 0.8333, 0.8125, 1.0, 0.75, 0.8333, 0.8125, 0.0, 0.875, 0.1667, 0.75, 0.1667, 0.75, 0.1667, 0.75, 0.3333, 0.625, 0.3333, 0.625, 0.1667, 0.75, 0.5, 0.75, 0.6667, 0.625, 0.6667, 0.625, 0.5, 0.75, 0.8333, 0.6875, 1.0, 0.625, 0.8333, 0.6875, 0.0, 0.75, 0.1667, 0.625, 0.1667, 0.75, 0.3333, 0.75, 0.5, 0.625, 0.5, 0.625, 0.3333, 0.75, 0.6667, 0.75, 0.8333, 0.625, 0.8333, 0.625, 0.6667, 0.625, 0.1667, 0.625, 0.3333, 0.5, 0.3333, 0.5, 0.1667, 0.625, 0.5, 0.625, 0.6667, 0.5, 0.6667, 0.5, 0.5, 0.625, 0.8333, 0.5625, 1.0, 0.5, 0.8333, 0.5625, 0.0, 0.625, 0.1667, 0.5, 0.1667, 0.625, 0.3333, 0.625, 0.5, 0.5, 0.5, 0.5, 0.3333, 0.625, 0.6667, 0.625, 0.8333, 0.5, 0.8333, 0.5, 0.6667, 0.5, 0.5, 0.5, 0.6667, 0.375, 0.6667, 0.375, 0.5, 0.5, 0.8333, 0.4375, 1.0, 0.375, 0.8333, 0.4375, 0.0, 0.5, 0.1667, 0.375, 0.1667, 0.5, 0.3333, 0.5, 0.5, 0.375, 0.5, 0.375, 0.3333, 0.5, 0.6667, 0.5, 0.8333, 0.375, 0.8333, 0.375, 0.6667, 0.5, 0.1667, 0.5, 0.3333, 0.375, 0.3333, 0.375, 0.1667, 0.375, 0.8333, 0.3125, 1.0, 0.25, 0.8333, 0.3125, 0.0, 0.375, 0.1667, 0.25, 0.1667, 0.375, 0.3333, 0.375, 0.5, 0.25, 0.5, 0.25, 0.3333, 0.375, 0.6667, 0.375, 0.8333, 0.25, 0.8333, 0.25, 0.6667, 0.375, 0.1667, 0.375, 0.3333, 0.25, 0.3333, 0.25, 0.1667, 0.375, 0.5, 0.375, 0.6667, 0.25, 0.6667, 0.25, 0.5, 0.1875, 0.0, 0.25, 0.1667, 0.125, 0.1667, 0.25, 0.3333, 0.25, 0.5, 0.125, 0.5, 0.125, 0.3333, 0.25, 0.6667, 0.25, 0.8333, 0.125, 0.8333, 0.125, 0.6667, 0.25, 0.1667, 0.25, 0.3333, 0.125, 0.3333, 0.125, 0.1667, 0.25, 0.5, 0.25, 0.6667, 0.125, 0.6667, 0.125, 0.5, 0.25, 0.8333, 0.1875, 1.0, 0.125, 0.8333, 0.0625, 0.0, 0.125, 0.1667, 0.0, 0.1667, 0.125, 0.3333, 0.125, 0.5, 0.0, 0.5, 0.0, 0.3333, 0.125, 0.6667, 0.125, 0.8333, 0.0, 0.8333, 0.0, 0.6667, 0.125, 0.1667, 0.125, 0.3333, 0.0, 0.3333, 0.0, 0.1667, 0.125, 0.5, 0.125, 0.6667, 0.0, 0.6667, 0.0, 0.5, 0.125, 0.8333, 0.0625, 1.0, 0.0, 0.8333, 0.9375, 0.0, 1.0, 0.1667, 0.875, 0.1667, 1.0, 0.3333, 1.0, 0.5, 0.875, 0.5, 0.875, 0.3333, 1.0, 0.6667, 1.0, 0.8333, 0.875, 0.8333, 0.875, 0.6667, 1.0, 0.1667, 1.0, 0.3333, 0.875, 0.3333, 0.875, 0.1667, 1.0, 0.5, 1.0, 0.6667, 0.875, 0.6667, 0.875, 0.5, 1.0, 0.8333, 0.9375, 1.0, 0.875, 0.8333, 0.875, 0.3333, 0.875, 0.5, 0.75, 0.5, 0.75, 0.3333, 0.875, 0.6667, 0.875, 0.8333, 0.75, 0.8333, 0.75, 0.6667, 0.875, 0.1667, 0.875, 0.3333, 0.75, 0.3333, 0.75, 0.1667, 0.875, 0.5, 0.875, 0.6667, 0.75, 0.6667, 0.75, 0.5, 0.875, 0.8333, 0.8125, 1.0, 0.75, 0.8333, 0.8125, 0.0, 0.875, 0.1667, 0.75, 0.1667, 0.75, 0.1667, 0.75, 0.3333, 0.625, 0.3333, 0.625, 0.1667, 0.75, 0.5, 0.75, 0.6667, 0.625, 0.6667, 0.625, 0.5, 0.75, 0.8333, 0.6875, 1.0, 0.625, 0.8333, 0.6875, 0.0, 0.75, 0.1667, 0.625, 0.1667, 0.75, 0.3333, 0.75, 0.5, 0.625, 0.5, 0.625, 0.3333, 0.75, 0.6667, 0.75, 0.8333, 0.625, 0.8333, 0.625, 0.6667, 0.625, 0.1667, 0.625, 0.3333, 0.5, 0.3333, 0.5, 0.1667, 0.625, 0.5, 0.625, 0.6667, 0.5, 0.6667, 0.5, 0.5, 0.625, 0.8333, 0.5625, 1.0, 0.5, 0.8333, 0.5625, 0.0, 0.625, 0.1667, 0.5, 0.1667, 0.625, 0.3333, 0.625, 0.5, 0.5, 0.5, 0.5, 0.3333, 0.625, 0.6667, 0.625, 0.8333, 0.5, 0.8333, 0.5, 0.6667, 0.5, 0.5, 0.5, 0.6667, 0.375, 0.6667, 0.375, 0.5, 0.5, 0.8333, 0.4375, 1.0, 0.375, 0.8333, 0.4375, 0.0, 0.5, 0.1667, 0.375, 0.1667, 0.5, 0.3333, 0.5, 0.5, 0.375, 0.5, 0.375, 0.3333, 0.5, 0.6667, 0.5, 0.8333, 0.375, 0.8333, 0.375, 0.6667, 0.5, 0.1667, 0.5, 0.3333, 0.375, 0.3333, 0.375, 0.1667, 0.375, 0.8333, 0.3125, 1.0, 0.25, 0.8333, 0.3125, 0.0, 0.375, 0.1667, 0.25, 0.1667, 0.375, 0.3333, 0.375, 0.5, 0.25, 0.5, 0.25, 0.3333, 0.375, 0.6667, 0.375, 0.8333, 0.25, 0.8333, 0.25, 0.6667, 0.375, 0.1667, 0.375, 0.3333, 0.25, 0.3333, 0.25, 0.1667, 0.375, 0.5, 0.375, 0.6667, 0.25, 0.6667, 0.25, 0.5, 0.1875, 0.0, 0.25, 0.1667, 0.125, 0.1667, 0.25, 0.3333, 0.25, 0.5, 0.125, 0.5, 0.125, 0.3333, 0.25, 0.6667, 0.25, 0.8333, 0.125, 0.8333, 0.125, 0.6667, 0.25, 0.1667, 0.25, 0.3333, 0.125, 0.3333, 0.125, 0.1667, 0.25, 0.5, 0.25, 0.6667, 0.125, 0.6667, 0.125, 0.5, 0.25, 0.8333, 0.1875, 1.0, 0.125, 0.8333, 0.0625, 0.0, 0.125, 0.1667, 0.0, 0.1667, 0.125, 0.3333, 0.125, 0.5, 0.0, 0.5, 0.0, 0.3333, 0.125, 0.6667, 0.125, 0.8333, 0.0, 0.8333, 0.0, 0.6667, 0.125, 0.1667, 0.125, 0.3333, 0.0, 0.3333, 0.0, 0.1667, 0.125, 0.5, 0.125, 0.6667, 0.0, 0.6667, 0.0, 0.5, 0.125, 0.8333, 0.0625, 1.0, 0.0, 0.8333, 0.9375, 0.0, 1.0, 0.1667, 0.875, 0.1667, 1.0, 0.3333, 1.0, 0.5, 0.875, 0.5, 0.875, 0.3333, 1.0, 0.6667, 1.0, 0.8333, 0.875, 0.8333, 0.875, 0.6667, 1.0, 0.1667, 1.0, 0.3333, 0.875, 0.3333, 0.875, 0.1667, 1.0, 0.5, 1.0, 0.6667, 0.875, 0.6667, 0.875, 0.5, 1.0, 0.8333, 0.9375, 1.0, 0.875, 0.8333, 0.875, 0.3333, 0.875, 0.5, 0.75, 0.5, 0.75, 0.3333, 0.875, 0.6667, 0.875, 0.8333, 0.75, 0.8333, 0.75, 0.6667, 0.875, 0.1667, 0.875, 0.3333, 0.75, 0.3333, 0.75, 0.1667, 0.875, 0.5, 0.875, 0.6667, 0.75, 0.6667, 0.75, 0.5, 0.875, 0.8333, 0.8125, 1.0, 0.75, 0.8333, 0.8125, 0.0, 0.875, 0.1667, 0.75, 0.1667, 0.75, 0.1667, 0.75, 0.3333, 0.625, 0.3333, 0.625, 0.1667, 0.75, 0.5, 0.75, 0.6667, 0.625, 0.6667, 0.625, 0.5, 0.75, 0.8333, 0.6875, 1.0, 0.625, 0.8333, 0.6875, 0.0, 0.75, 0.1667, 0.625, 0.1667, 0.75, 0.3333, 0.75, 0.5, 0.625, 0.5, 0.625, 0.3333, 0.75, 0.6667, 0.75, 0.8333, 0.625, 0.8333, 0.625, 0.6667, 0.5625, 0.0, 0.625, 0.1667, 0.5, 0.1667, 0.625, 0.3333, 0.625, 0.5, 0.5, 0.5, 0.5, 0.3333, 0.625, 0.6667, 0.625, 0.8333, 0.5, 0.8333, 0.5, 0.6667, 0.625, 0.1667, 0.625, 0.3333, 0.5, 0.3333, 0.5, 0.1667, 0.625, 0.5, 0.625, 0.6667, 0.5, 0.6667, 0.5, 0.5, 0.625, 0.8333, 0.5625, 1.0, 0.5, 0.8333, 0.4375, 0.0, 0.5, 0.1667, 0.375, 0.1667, 0.5, 0.3333, 0.5, 0.5, 0.375, 0.5, 0.375, 0.3333, 0.5, 0.6667, 0.5, 0.8333, 0.375, 0.8333, 0.375, 0.6667, 0.5, 0.1667, 0.5, 0.3333, 0.375, 0.3333, 0.375, 0.1667, 0.5, 0.5, 0.5, 0.6667, 0.375, 0.6667, 0.375, 0.5, 0.5, 0.8333, 0.4375, 1.0, 0.375, 0.8333, 0.3125, 0.0, 0.375, 0.1667, 0.25, 0.1667, 0.375, 0.3333, 0.375, 0.5, 0.25, 0.5, 0.25, 0.3333, 0.375, 0.6667, 0.375, 0.8333, 0.25, 0.8333, 0.25, 0.6667, 0.375, 0.1667, 0.375, 0.3333, 0.25, 0.3333, 0.25, 0.1667, 0.375, 0.5, 0.375, 0.6667, 0.25, 0.6667, 0.25, 0.5, 0.375, 0.8333, 0.3125, 1.0, 0.25, 0.8333, 0.25, 0.3333, 0.25, 0.5, 0.125, 0.5, 0.125, 0.3333, 0.25, 0.6667, 0.25, 0.8333, 0.125, 0.8333, 0.125, 0.6667, 0.25, 0.1667, 0.25, 0.3333, 0.125, 0.3333, 0.125, 0.1667, 0.25, 0.5, 0.25, 0.6667, 0.125, 0.6667, 0.125, 0.5, 0.25, 0.8333, 0.1875, 1.0, 0.125, 0.8333, 0.1875, 0.0, 0.25, 0.1667, 0.125, 0.1667, 0.125, 0.6667, 0.125, 0.8333, 0.0, 0.8333, 0.0, 0.6667, 0.125, 0.1667, 0.125, 0.3333, 0.0, 0.3333, 0.0, 0.1667, 0.125, 0.5, 0.125, 0.6667, 0.0, 0.6667, 0.0, 0.5, 0.125, 0.8333, 0.0625, 1.0, 0.0, 0.8333, 0.0625, 0.0, 0.125, 0.1667, 0.0, 0.1667, 0.125, 0.3333, 0.125, 0.5, 0.0, 0.5, 0.0, 0.3333, 1.0, 0.1667, 1.0, 0.3333, 0.875, 0.3333, 0.875, 0.1667, 1.0, 0.5, 1.0, 0.6667, 0.875, 0.6667, 0.875, 0.5, 1.0, 0.8333, 0.9375, 1.0, 0.875, 0.8333, 0.9375, 0.0, 1.0, 0.1667, 0.875, 0.1667, 1.0, 0.3333, 1.0, 0.5, 0.875, 0.5, 0.875, 0.3333, 1.0, 0.6667, 1.0, 0.8333, 0.875, 0.8333, 0.875, 0.6667, 0.875, 0.1667, 0.875, 0.3333, 0.75, 0.3333, 0.75, 0.1667, 0.875, 0.5, 0.875, 0.6667, 0.75, 0.6667, 0.75, 0.5, 0.875, 0.8333, 0.8125, 1.0, 0.75, 0.8333, 0.8125, 0.0, 0.875, 0.1667, 0.75, 0.1667, 0.875, 0.3333, 0.875, 0.5, 0.75, 0.5, 0.75, 0.3333, 0.875, 0.6667, 0.875, 0.8333, 0.75, 0.8333, 0.75, 0.6667, 0.75, 0.1667, 0.75, 0.3333, 0.625, 0.3333, 0.625, 0.1667, 0.75, 0.5, 0.75, 0.6667, 0.625, 0.6667, 0.625, 0.5, 0.75, 0.8333, 0.6875, 1.0, 0.625, 0.8333, 0.6875, 0.0, 0.75, 0.1667, 0.625, 0.1667, 0.75, 0.3333, 0.75, 0.5, 0.625, 0.5, 0.625, 0.3333, 0.75, 0.6667, 0.75, 0.8333, 0.625, 0.8333, 0.625, 0.6667, 0.5625, 0.0, 0.625, 0.1667, 0.5, 0.1667, 0.625, 0.3333, 0.625, 0.5, 0.5, 0.5, 0.5, 0.3333, 0.625, 0.6667, 0.625, 0.8333, 0.5, 0.8333, 0.5, 0.6667, 0.625, 0.1667, 0.625, 0.3333, 0.5, 0.3333, 0.5, 0.1667, 0.625, 0.5, 0.625, 0.6667, 0.5, 0.6667, 0.5, 0.5, 0.625, 0.8333, 0.5625, 1.0, 0.5, 0.8333, 0.4375, 0.0, 0.5, 0.1667, 0.375, 0.1667, 0.5, 0.3333, 0.5, 0.5, 0.375, 0.5, 0.375, 0.3333, 0.5, 0.6667, 0.5, 0.8333, 0.375, 0.8333, 0.375, 0.6667, 0.5, 0.1667, 0.5, 0.3333, 0.375, 0.3333, 0.375, 0.1667, 0.5, 0.5, 0.5, 0.6667, 0.375, 0.6667, 0.375, 0.5, 0.5, 0.8333, 0.4375, 1.0, 0.375, 0.8333, 0.3125, 0.0, 0.375, 0.1667, 0.25, 0.1667, 0.375, 0.3333, 0.375, 0.5, 0.25, 0.5, 0.25, 0.3333, 0.375, 0.6667, 0.375, 0.8333, 0.25, 0.8333, 0.25, 0.6667, 0.375, 0.1667, 0.375, 0.3333, 0.25, 0.3333, 0.25, 0.1667, 0.375, 0.5, 0.375, 0.6667, 0.25, 0.6667, 0.25, 0.5, 0.375, 0.8333, 0.3125, 1.0, 0.25, 0.8333, 0.25, 0.3333, 0.25, 0.5, 0.125, 0.5, 0.125, 0.3333, 0.25, 0.6667, 0.25, 0.8333, 0.125, 0.8333, 0.125, 0.6667, 0.25, 0.1667, 0.25, 0.3333, 0.125, 0.3333, 0.125, 0.1667, 0.25, 0.5, 0.25, 0.6667, 0.125, 0.6667, 0.125, 0.5, 0.25, 0.8333, 0.1875, 1.0, 0.125, 0.8333, 0.1875, 0.0, 0.25, 0.1667, 0.125, 0.1667, 0.125, 0.6667, 0.125, 0.8333, 0.0, 0.8333, 0.0, 0.6667, 0.125, 0.1667, 0.125, 0.3333, 0.0, 0.3333, 0.0, 0.1667, 0.125, 0.5, 0.125, 0.6667, 0.0, 0.6667, 0.0, 0.5, 0.125, 0.8333, 0.0625, 1.0, 0.0, 0.8333, 0.0625, 0.0, 0.125, 0.1667, 0.0, 0.1667, 0.125, 0.3333, 0.125, 0.5, 0.0, 0.5, 0.0, 0.3333, 1.0, 0.1667, 1.0, 0.3333, 0.875, 0.3333, 0.875, 0.1667, 1.0, 0.5, 1.0, 0.6667, 0.875, 0.6667, 0.875, 0.5, 1.0, 0.8333, 0.9375, 1.0, 0.875, 0.8333, 0.9375, 0.0, 1.0, 0.1667, 0.875, 0.1667, 1.0, 0.3333, 1.0, 0.5, 0.875, 0.5, 0.875, 0.3333, 1.0, 0.6667, 1.0, 0.8333, 0.875, 0.8333, 0.875, 0.6667, 0.875, 0.1667, 0.875, 0.3333, 0.75, 0.3333, 0.75, 0.1667, 0.875, 0.5, 0.875, 0.6667, 0.75, 0.6667, 0.75, 0.5, 0.875, 0.8333, 0.8125, 1.0, 0.75, 0.8333, 0.8125, 0.0, 0.875, 0.1667, 0.75, 0.1667, 0.875, 0.3333, 0.875, 0.5, 0.75, 0.5, 0.75, 0.3333, 0.875, 0.6667, 0.875, 0.8333, 0.75, 0.8333, 0.75, 0.6667, 0.75, 0.1667, 0.75, 0.3333, 0.625, 0.3333, 0.625, 0.1667, 0.75, 0.5, 0.75, 0.6667, 0.625, 0.6667, 0.625, 0.5, 0.75, 0.8333, 0.6875, 1.0, 0.625, 0.8333, 0.6875, 0.0, 0.75, 0.1667, 0.625, 0.1667, 0.75, 0.3333, 0.75, 0.5, 0.625, 0.5, 0.625, 0.3333, 0.75, 0.6667, 0.75, 0.8333, 0.625, 0.8333, 0.625, 0.6667, 0.5625, 0.0, 0.625, 0.1667, 0.5, 0.1667, 0.625, 0.3333, 0.625, 0.5, 0.5, 0.5, 0.5, 0.3333, 0.625, 0.6667, 0.625, 0.8333, 0.5, 0.8333, 0.5, 0.6667, 0.625, 0.1667, 0.625, 0.3333, 0.5, 0.3333, 0.5, 0.1667, 0.625, 0.5, 0.625, 0.6667, 0.5, 0.6667, 0.5, 0.5, 0.625, 0.8333, 0.5625, 1.0, 0.5, 0.8333, 0.4375, 0.0, 0.5, 0.1667, 0.375, 0.1667, 0.5, 0.3333, 0.5, 0.5, 0.375, 0.5, 0.375, 0.3333, 0.5, 0.6667, 0.5, 0.8333, 0.375, 0.8333, 0.375, 0.6667, 0.5, 0.1667, 0.5, 0.3333, 0.375, 0.3333, 0.375, 0.1667, 0.5, 0.5, 0.5, 0.6667, 0.375, 0.6667, 0.375, 0.5, 0.5, 0.8333, 0.4375, 1.0, 0.375, 0.8333, 0.3125, 0.0, 0.375, 0.1667, 0.25, 0.1667, 0.375, 0.3333, 0.375, 0.5, 0.25, 0.5, 0.25, 0.3333, 0.375, 0.6667, 0.375, 0.8333, 0.25, 0.8333, 0.25, 0.6667, 0.375, 0.1667, 0.375, 0.3333, 0.25, 0.3333, 0.25, 0.1667, 0.375, 0.5, 0.375, 0.6667, 0.25, 0.6667, 0.25, 0.5, 0.375, 0.8333, 0.3125, 1.0, 0.25, 0.8333, 0.25, 0.3333, 0.25, 0.5, 0.125, 0.5, 0.125, 0.3333, 0.25, 0.6667, 0.25, 0.8333, 0.125, 0.8333, 0.125, 0.6667, 0.25, 0.1667, 0.25, 0.3333, 0.125, 0.3333, 0.125, 0.1667, 0.25, 0.5, 0.25, 0.6667, 0.125, 0.6667, 0.125, 0.5, 0.25, 0.8333, 0.1875, 1.0, 0.125, 0.8333, 0.1875, 0.0, 0.25, 0.1667, 0.125, 0.1667, 0.125, 0.6667, 0.125, 0.8333, 0.0, 0.8333, 0.0, 0.6667, 0.125, 0.1667, 0.125, 0.3333, 0.0, 0.3333, 0.0, 0.1667, 0.125, 0.5, 0.125, 0.6667, 0.0, 0.6667, 0.0, 0.5, 0.125, 0.8333, 0.0625, 1.0, 0.0, 0.8333, 0.0625, 0.0, 0.125, 0.1667, 0.0, 0.1667, 0.125, 0.3333, 0.125, 0.5, 0.0, 0.5, 0.0, 0.3333, 1.0, 0.1667, 1.0, 0.3333, 0.875, 0.3333, 0.875, 0.1667, 1.0, 0.5, 1.0, 0.6667, 0.875, 0.6667, 0.875, 0.5, 1.0, 0.8333, 0.9375, 1.0, 0.875, 0.8333, 0.9375, 0.0, 1.0, 0.1667, 0.875, 0.1667, 1.0, 0.3333, 1.0, 0.5, 0.875, 0.5, 0.875, 0.3333, 1.0, 0.6667, 1.0, 0.8333, 0.875, 0.8333, 0.875, 0.6667, 0.875, 0.1667, 0.875, 0.3333, 0.75, 0.3333, 0.75, 0.1667, 0.875, 0.5, 0.875, 0.6667, 0.75, 0.6667, 0.75, 0.5, 0.875, 0.8333, 0.8125, 1.0, 0.75, 0.8333, 0.8125, 0.0, 0.875, 0.1667, 0.75, 0.1667, 0.875, 0.3333, 0.875, 0.5, 0.75, 0.5, 0.75, 0.3333, 0.875, 0.6667, 0.875, 0.8333, 0.75, 0.8333, 0.75, 0.6667])
me_sphere_003.materials.append(mat_berry_blue)
me_sphere_003.materials.append(mat_brown_wood)
me_sphere_003.materials.append(mat_bush_green)
me_sphere_003.update()

# ---- objects
ob_light = bpy.data.objects.new('Light', light_light)
ob_camera = bpy.data.objects.new('Camera', cam_camera)
ob_sphere_002 = bpy.data.objects.new('Sphere.002', me_sphere_003)

# ---- transforms, parenting, visibility, modifiers, constraints
ob_light.location = (4.076, 1.005, 5.904)
ob_light.rotation_euler = (0.6503, 0.05522, 1.866)
ob_light.lock_rotations_4d = False
ob_light.empty_display_type = 'ARROWS'
ob_light.color = (0.0, 0.0, 0.0, 0.0)
ob_light.lineart.crease_threshold = 0.0
ob_camera.location = (7.359, -6.926, 4.958)
ob_camera.rotation_euler = (1.109, 0.0, 0.8149)
ob_camera.lock_rotations_4d = False
ob_camera.empty_display_type = 'ARROWS'
ob_camera.color = (0.0, 0.0, 0.0, 0.0)
ob_camera.display_type = 'WIRE'
ob_camera.lineart.crease_threshold = 0.0
ob_sphere_002.location = (-0.5497, -0.06348, 0.4903)
ob_sphere_002.scale = (0.05529, 0.05529, 0.05529)

# ---- collection membership
col_collection.objects.link(ob_light)
col_collection.objects.link(ob_camera)
col_collection.objects.link(ob_sphere_002)

# ---- scene / render settings (as saved in the file)
scene.camera = ob_camera
scene.frame_start = 1; scene.frame_end = 250; scene.frame_set(1)
scene.render.engine = 'BLENDER_EEVEE_NEXT'
scene.cycles.sampling_pattern = 'TABULATED_SOBOL'
scene.cycles.use_light_tree = False
scene.view_settings.view_transform = 'Filmic'
bpy.context.view_layer.update()
